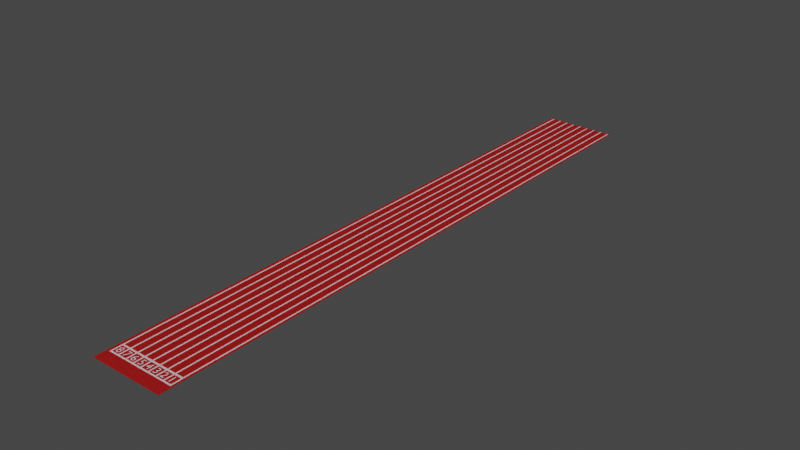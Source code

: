 # Source: athletic_track.blend  (saved by Blender 2.91.10; exported with 4.5.12 LTS)
import bpy
from mathutils import Matrix  # noqa: F401  (used for matrix-valued properties, if any)

bpy.ops.wm.read_factory_settings(use_empty=True)
scene = bpy.context.scene
scene.name = 'Scene'

# ---- collections
col_collection = bpy.data.collections.new('Collection'); scene.collection.children.link(col_collection)

# ---- materials (node trees are filled in below, after node groups)
mat_ground_001 = bpy.data.materials.new('ground.001')
mat_ground_001.use_transparent_shadow = False
mat_ground = bpy.data.materials.new('ground')
mat_ground.use_transparent_shadow = False

# ---- material node trees
mat_ground_001.use_nodes = True; mat_ground_001.node_tree.nodes.clear()
_N = mat_ground_001.node_tree.nodes; _L = mat_ground_001.node_tree.links
n0 = _N.new('ShaderNodeBsdfPrincipled'); n0.name = 'Principled BSDF'; n0.location = (255, 300)
n0.distribution = 'GGX'
n0.subsurface_method = 'BURLEY'
n0.inputs[2].default_value = 0.7
n0.inputs[3].default_value = 1.45
n0.inputs[27].default_value = (0.0, 0.0, 0.0, 1.0)
n0.inputs[28].default_value = 1.0
n1 = _N.new('ShaderNodeOutputMaterial'); n1.name = 'Material Output'; n1.location = (545, 300)
n2 = _N.new('ShaderNodeTexNoise'); n2.name = 'Noise Texture'; n2.location = (-515, 169)
n2.inputs[2].default_value = 6.0
n2.inputs[3].default_value = 15.0
n2.inputs[4].default_value = 1.0
n3 = _N.new('ShaderNodeTexNoise'); n3.name = 'Musgrave Texture'; n3.location = (-295, 253)
n3.width = 150
n3.normalize = False
n3.inputs[3].default_value = 14.0
n3.inputs[4].default_value = 1.0
n4 = _N.new('ShaderNodeTexCoord'); n4.name = 'Texture Coordinate'; n4.location = (-780, 65)
n5 = _N.new('ShaderNodeTexVoronoi'); n5.name = 'Voronoi Texture'; n5.location = (-520, -73)
n5.inputs[2].default_value = 300.0
n6 = _N.new('ShaderNodeBump'); n6.name = 'Bump'; n6.location = (-300, -74)
n6.invert = True
n6.inputs[0].default_value = 0.3
n6.inputs[1].default_value = 1.0
n6.inputs[2].default_value = 1.0
n7 = _N.new('ShaderNodeTexNoise'); n7.name = 'Noise Texture.001'; n7.location = (-523, -352)
n7.inputs[2].default_value = 15.0
n7.inputs[3].default_value = 15.0
n7.inputs[4].default_value = 0.8
n8 = _N.new('ShaderNodeBump'); n8.name = 'Bump.001'; n8.location = (-29, -137)
n8.inputs[0].default_value = 0.3
n8.inputs[1].default_value = 1.0
n8.inputs[2].default_value = 1.0
n9 = _N.new('ShaderNodeValToRGB'); n9.name = 'ColorRamp'; n9.location = (-65, 292)
while len(n9.color_ramp.elements) > 1: n9.color_ramp.elements.remove(n9.color_ramp.elements[-1])
n9.color_ramp.elements[0].position = 0.0; n9.color_ramp.elements[0].color = (0.187, 0.0, 0.0, 1.0)
_e = n9.color_ramp.elements.new(0.3043); _e.color = (0.117, 0.0, 0.0, 1.0)
_e = n9.color_ramp.elements.new(0.6775); _e.color = (0.5776, 0.0, 0.0, 1.0)
_e = n9.color_ramp.elements.new(1.0); _e.color = (1.0, 0.0, 0.0, 1.0)
_L.new(n0.outputs[0], n1.inputs[0])
_L.new(n4.outputs[3], n2.inputs[0])
_L.new(n2.outputs[1], n3.inputs[0])
_L.new(n3.outputs[0], n9.inputs[0])
_L.new(n9.outputs[0], n0.inputs[0])
_L.new(n4.outputs[3], n5.inputs[0])
_L.new(n6.outputs[0], n8.inputs[4])
_L.new(n5.outputs[0], n6.inputs[3])
_L.new(n4.outputs[3], n7.inputs[0])
_L.new(n8.outputs[0], n0.inputs[5])
_L.new(n7.outputs[0], n8.inputs[3])
n1.is_active_output = True
mat_ground.use_nodes = True; mat_ground.node_tree.nodes.clear()
_N = mat_ground.node_tree.nodes; _L = mat_ground.node_tree.links
n0 = _N.new('ShaderNodeBsdfPrincipled'); n0.name = 'Principled BSDF'; n0.location = (255, 300)
n0.distribution = 'GGX'
n0.subsurface_method = 'BURLEY'
n0.inputs[2].default_value = 0.7
n0.inputs[3].default_value = 1.45
n0.inputs[27].default_value = (0.0, 0.0, 0.0, 1.0)
n0.inputs[28].default_value = 1.0
n1 = _N.new('ShaderNodeOutputMaterial'); n1.name = 'Material Output'; n1.location = (545, 300)
n2 = _N.new('ShaderNodeTexNoise'); n2.name = 'Noise Texture'; n2.location = (-515, 169)
n2.inputs[2].default_value = 6.0
n2.inputs[3].default_value = 15.0
n2.inputs[4].default_value = 1.0
n3 = _N.new('ShaderNodeTexNoise'); n3.name = 'Musgrave Texture'; n3.location = (-295, 253)
n3.width = 150
n3.normalize = False
n3.inputs[3].default_value = 14.0
n3.inputs[4].default_value = 1.0
n4 = _N.new('ShaderNodeTexCoord'); n4.name = 'Texture Coordinate'; n4.location = (-780, 65)
n5 = _N.new('ShaderNodeTexVoronoi'); n5.name = 'Voronoi Texture'; n5.location = (-520, -73)
n5.inputs[2].default_value = 300.0
n6 = _N.new('ShaderNodeBump'); n6.name = 'Bump'; n6.location = (-300, -74)
n6.invert = True
n6.inputs[0].default_value = 0.3
n6.inputs[1].default_value = 1.0
n6.inputs[2].default_value = 1.0
n7 = _N.new('ShaderNodeTexNoise'); n7.name = 'Noise Texture.001'; n7.location = (-523, -352)
n7.inputs[2].default_value = 15.0
n7.inputs[3].default_value = 15.0
n7.inputs[4].default_value = 0.8
n8 = _N.new('ShaderNodeBump'); n8.name = 'Bump.001'; n8.location = (-29, -137)
n8.inputs[0].default_value = 0.3
n8.inputs[1].default_value = 1.0
n8.inputs[2].default_value = 1.0
n9 = _N.new('ShaderNodeValToRGB'); n9.name = 'ColorRamp'; n9.location = (-65, 292)
while len(n9.color_ramp.elements) > 1: n9.color_ramp.elements.remove(n9.color_ramp.elements[-1])
n9.color_ramp.elements[0].position = 0.0; n9.color_ramp.elements[0].color = (1.0, 0.9186, 0.9542, 1.0)
_e = n9.color_ramp.elements.new(0.3043); _e.color = (0.117, 0.0, 0.0, 1.0)
_e = n9.color_ramp.elements.new(0.6775); _e.color = (0.5776, 0.0, 0.0, 1.0)
_e = n9.color_ramp.elements.new(1.0); _e.color = (1.0, 0.0, 0.0, 1.0)
_L.new(n0.outputs[0], n1.inputs[0])
_L.new(n4.outputs[3], n2.inputs[0])
_L.new(n2.outputs[1], n3.inputs[0])
_L.new(n3.outputs[0], n9.inputs[0])
_L.new(n9.outputs[0], n0.inputs[0])
_L.new(n4.outputs[3], n5.inputs[0])
_L.new(n6.outputs[0], n8.inputs[4])
_L.new(n5.outputs[0], n6.inputs[3])
_L.new(n4.outputs[3], n7.inputs[0])
_L.new(n8.outputs[0], n0.inputs[5])
_L.new(n7.outputs[0], n8.inputs[3])
n1.is_active_output = True

# ---- world
world_world = bpy.data.worlds.new('World'); scene.world = world_world
world_world.use_nodes = True; world_world.node_tree.nodes.clear()
_N = world_world.node_tree.nodes; _L = world_world.node_tree.links
n0 = _N.new('ShaderNodeOutputWorld'); n0.name = 'World Output'; n0.location = (300, 300)
n1 = _N.new('ShaderNodeBackground'); n1.name = 'Background'; n1.location = (10, 300)
n1.inputs[0].default_value = (0.05088, 0.05088, 0.05088, 1.0)
_L.new(n1.outputs[0], n0.inputs[0])
n0.is_active_output = True
world_world.color = (0.05088, 0.05088, 0.05088)
world_world.use_sun_shadow = False
world_world.sun_shadow_jitter_overblur = 0.0

# ---- meshes
me_cube_001 = bpy.data.meshes.new('Cube.001')
me_cube_001.from_pydata([(-5.924, -12.08, -0.1149), (-5.924, -12.08, 0.1149), (-5.924, 135.1, -0.1149), (-5.924, 135.1, 0.1149), (5.924, -12.08, -0.1149), (5.924, -12.08, 0.1149), (5.924, 135.1, -0.1149), (5.924, 135.1, 0.1149), (5.576, 135.1, -0.1149), (5.227, 135.1, -0.1149), (4.879, 135.1, -0.1149), (4.53, 135.1, -0.1149), (4.182, 135.1, -0.1149), (3.833, 135.1, -0.1149), (3.485, 135.1, -0.1149), (3.136, 135.1, -0.1149), (2.788, 135.1, -0.1149), (2.439, 135.1, -0.1149), (2.091, 135.1, -0.1149), (1.742, 135.1, -0.1149), (1.394, 135.1, -0.1149), (1.045, 135.1, -0.1149), (0.697, 135.1, -0.1149), (0.3485, 135.1, -0.1149), (-1.788e-07, 135.1, -0.1149), (-0.3485, 135.1, -0.1149), (-0.697, 135.1, -0.1149), (-1.045, 135.1, -0.1149), (-1.394, 135.1, -0.1149), (-1.742, 135.1, -0.1149), (-2.091, 135.1, -0.1149), (-2.439, 135.1, -0.1149), (-2.788, 135.1, -0.1149), (-3.136, 135.1, -0.1149), (-3.485, 135.1, -0.1149), (-3.833, 135.1, -0.1149), (-4.182, 135.1, -0.1149), (-4.53, 135.1, -0.1149), (-4.879, 135.1, -0.1149), (-5.227, 135.1, -0.1149), (-5.576, 135.1, -0.1149), (-5.576, 135.1, 0.1149), (-5.227, 135.1, 0.1149), (-4.879, 135.1, 0.1149), (-4.53, 135.1, 0.1149), (-4.182, 135.1, 0.1149), (-3.833, 135.1, 0.1149), (-3.485, 135.1, 0.1149), (-3.136, 135.1, 0.1149), (-2.788, 135.1, 0.1149), (-2.439, 135.1, 0.1149), (-2.091, 135.1, 0.1149), (-1.742, 135.1, 0.1149), (-1.394, 135.1, 0.1149), (-1.045, 135.1, 0.1149), (-0.697, 135.1, 0.1149), (-0.3485, 135.1, 0.1149), (-7.749e-07, 135.1, 0.1149), (0.3485, 135.1, 0.1149), (0.697, 135.1, 0.1149), (1.045, 135.1, 0.1149), (1.394, 135.1, 0.1149), (1.742, 135.1, 0.1149), (2.091, 135.1, 0.1149), (2.439, 135.1, 0.1149), (2.788, 135.1, 0.1149), (3.136, 135.1, 0.1149), (3.485, 135.1, 0.1149), (3.833, 135.1, 0.1149), (4.182, 135.1, 0.1149), (4.53, 135.1, 0.1149), (4.879, 135.1, 0.1149), (5.227, 135.1, 0.1149), (5.576, 135.1, 0.1149), (-5.576, -12.08, -0.1149), (-5.227, -12.08, -0.1149), (-4.879, -12.08, -0.1149), (-4.53, -12.08, -0.1149), (-4.182, -12.08, -0.1149), (-3.833, -12.08, -0.1149), (-3.485, -12.08, -0.1149), (-3.136, -12.08, -0.1149), (-2.788, -12.08, -0.1149), (-2.439, -12.08, -0.1149), (-2.091, -12.08, -0.1149), (-1.742, -12.08, -0.1149), (-1.394, -12.08, -0.1149), (-1.045, -12.08, -0.1149), (-0.697, -12.08, -0.1149), (-0.3485, -12.08, -0.1149), (-7.749e-07, -12.08, -0.1149), (0.3485, -12.08, -0.1149), (0.697, -12.08, -0.1149), (1.045, -12.08, -0.1149), (1.394, -12.08, -0.1149), (1.742, -12.08, -0.1149), (2.091, -12.08, -0.1149), (2.439, -12.08, -0.1149), (2.788, -12.08, -0.1149), (3.136, -12.08, -0.1149), (3.485, -12.08, -0.1149), (3.833, -12.08, -0.1149), (4.182, -12.08, -0.1149), (4.53, -12.08, -0.1149), (4.879, -12.08, -0.1149), (5.227, -12.08, -0.1149), (5.576, -12.08, -0.1149), (5.576, -12.08, 0.1149), (5.227, -12.08, 0.1149), (4.879, -12.08, 0.1149), (4.53, -12.08, 0.1149), (4.182, -12.08, 0.1149), (3.833, -12.08, 0.1149), (3.485, -12.08, 0.1149), (3.136, -12.08, 0.1149), (2.788, -12.08, 0.1149), (2.439, -12.08, 0.1149), (2.091, -12.08, 0.1149), (1.742, -12.08, 0.1149), (1.394, -12.08, 0.1149), (1.045, -12.08, 0.1149), (0.697, -12.08, 0.1149), (0.3485, -12.08, 0.1149), (-1.788e-07, -12.08, 0.1149), (-0.3485, -12.08, 0.1149), (-0.697, -12.08, 0.1149), (-1.045, -12.08, 0.1149), (-1.394, -12.08, 0.1149), (-1.742, -12.08, 0.1149), (-2.091, -12.08, 0.1149), (-2.439, -12.08, 0.1149), (-2.788, -12.08, 0.1149), (-3.136, -12.08, 0.1149), (-3.485, -12.08, 0.1149), (-3.833, -12.08, 0.1149), (-4.182, -12.08, 0.1149), (-4.53, -12.08, 0.1149), (-4.879, -12.08, 0.1149), (-5.227, -12.08, 0.1149), (-5.576, -12.08, 0.1149), (-5.924, -15.44, -0.1149), (-5.924, -15.44, 0.1149), (5.924, -15.44, 0.1149), (5.924, -15.44, -0.1149), (5.576, -15.44, -0.1149), (-5.576, -15.44, 0.1149), (-5.576, -15.44, -0.1149), (-5.227, -15.44, -0.1149), (-4.879, -15.44, -0.1149), (-4.53, -15.44, -0.1149), (-4.182, -15.44, -0.1149), (-3.833, -15.44, -0.1149), (-3.485, -15.44, -0.1149), (-3.136, -15.44, -0.1149), (-2.788, -15.44, -0.1149), (-2.439, -15.44, -0.1149), (-2.091, -15.44, -0.1149), (-1.742, -15.44, -0.1149), (-1.394, -15.44, -0.1149), (-1.045, -15.44, -0.1149), (-0.697, -15.44, -0.1149), (-0.3485, -15.44, -0.1149), (-7.749e-07, -15.44, -0.1149), (0.3485, -15.44, -0.1149), (0.697, -15.44, -0.1149), (1.045, -15.44, -0.1149), (1.394, -15.44, -0.1149), (1.742, -15.44, -0.1149), (2.091, -15.44, -0.1149), (2.439, -15.44, -0.1149), (2.788, -15.44, -0.1149), (3.136, -15.44, -0.1149), (3.485, -15.44, -0.1149), (3.833, -15.44, -0.1149), (4.182, -15.44, -0.1149), (4.53, -15.44, -0.1149), (4.879, -15.44, -0.1149), (5.227, -15.44, -0.1149), (5.576, -15.44, 0.1149), (5.227, -15.44, 0.1149), (4.879, -15.44, 0.1149), (4.53, -15.44, 0.1149), (4.182, -15.44, 0.1149), (3.833, -15.44, 0.1149), (3.485, -15.44, 0.1149), (3.136, -15.44, 0.1149), (2.788, -15.44, 0.1149), (2.439, -15.44, 0.1149), (2.091, -15.44, 0.1149), (1.742, -15.44, 0.1149), (1.394, -15.44, 0.1149), (1.045, -15.44, 0.1149), (0.697, -15.44, 0.1149), (0.3485, -15.44, 0.1149), (-1.788e-07, -15.44, 0.1149), (-0.3485, -15.44, 0.1149), (-0.697, -15.44, 0.1149), (-1.045, -15.44, 0.1149), (-1.394, -15.44, 0.1149), (-1.742, -15.44, 0.1149), (-2.091, -15.44, 0.1149), (-2.439, -15.44, 0.1149), (-2.788, -15.44, 0.1149), (-3.136, -15.44, 0.1149), (-3.485, -15.44, 0.1149), (-3.833, -15.44, 0.1149), (-4.182, -15.44, 0.1149), (-4.53, -15.44, 0.1149), (-4.879, -15.44, 0.1149), (-5.227, -15.44, 0.1149), (5.576, -12.49, 0.1149), (-3.485, -12.49, 0.1149), (-3.485, -12.49, -0.1149), (5.576, -12.49, -0.1149), (-3.136, -12.49, 0.1149), (-3.833, -12.49, -0.1149), (5.227, -12.49, -0.1149), (-2.788, -12.49, 0.1149), (-4.182, -12.49, -0.1149), (4.879, -12.49, -0.1149), (-2.439, -12.49, 0.1149), (-4.53, -12.49, -0.1149), (4.53, -12.49, -0.1149), (-2.091, -12.49, 0.1149), (-4.879, -12.49, -0.1149), (4.182, -12.49, -0.1149), (-5.924, -12.49, 0.1149), (-1.742, -12.49, 0.1149), (-5.227, -12.49, -0.1149), (3.833, -12.49, -0.1149), (-1.394, -12.49, 0.1149), (-5.924, -12.49, -0.1149), (-5.576, -12.49, -0.1149), (3.485, -12.49, -0.1149), (-1.045, -12.49, 0.1149), (3.136, -12.49, -0.1149), (-0.697, -12.49, 0.1149), (2.788, -12.49, -0.1149), (-0.3485, -12.49, 0.1149), (2.091, -12.49, -0.1149), (2.439, -12.49, -0.1149), (0.3485, -12.49, 0.1149), (-1.788e-07, -12.49, 0.1149), (5.924, -12.49, 0.1149), (-3.136, -12.49, -0.1149), (-3.833, -12.49, 0.1149), (5.227, -12.49, 0.1149), (-2.788, -12.49, -0.1149), (-4.182, -12.49, 0.1149), (4.879, -12.49, 0.1149), (-2.439, -12.49, -0.1149), (-4.53, -12.49, 0.1149), (5.924, -12.49, -0.1149), (4.53, -12.49, 0.1149), (-2.091, -12.49, -0.1149), (-4.879, -12.49, 0.1149), (4.182, -12.49, 0.1149), (-1.742, -12.49, -0.1149), (-5.227, -12.49, 0.1149), (-5.576, -12.49, 0.1149), (3.833, -12.49, 0.1149), (-1.394, -12.49, -0.1149), (3.485, -12.49, 0.1149), (-1.045, -12.49, -0.1149), (3.136, -12.49, 0.1149), (-0.697, -12.49, -0.1149), (2.788, -12.49, 0.1149), (-0.3485, -12.49, -0.1149), (2.439, -12.49, 0.1149), (-7.749e-07, -12.49, -0.1149), (2.091, -12.49, 0.1149), (0.3485, -12.49, -0.1149), (1.742, -12.49, 0.1149), (0.697, -12.49, -0.1149), (1.394, -12.49, 0.1149), (1.045, -12.49, -0.1149), (1.045, -12.49, 0.1149), (1.394, -12.49, -0.1149), (0.697, -12.49, 0.1149), (1.742, -12.49, -0.1149), (-12.16, -12.08, -0.1149), (-12.16, -12.08, 0.1149), (-12.16, 135.1, -0.1149), (-12.16, 135.1, 0.1149), (-5.883, 135.1, -0.1149), (-6.231, 135.1, -0.1149), (-6.58, 135.1, -0.1149), (-6.928, 135.1, -0.1149), (-7.277, 135.1, -0.1149), (-7.625, 135.1, -0.1149), (-7.974, 135.1, -0.1149), (-8.322, 135.1, -0.1149), (-8.671, 135.1, -0.1149), (-9.019, 135.1, -0.1149), (-9.368, 135.1, -0.1149), (-9.716, 135.1, -0.1149), (-10.06, 135.1, -0.1149), (-10.41, 135.1, -0.1149), (-10.76, 135.1, -0.1149), (-11.11, 135.1, -0.1149), (-11.46, 135.1, -0.1149), (-11.81, 135.1, -0.1149), (-11.81, 135.1, 0.1149), (-11.46, 135.1, 0.1149), (-11.11, 135.1, 0.1149), (-10.76, 135.1, 0.1149), (-10.41, 135.1, 0.1149), (-10.06, 135.1, 0.1149), (-9.716, 135.1, 0.1149), (-9.368, 135.1, 0.1149), (-9.019, 135.1, 0.1149), (-8.671, 135.1, 0.1149), (-8.322, 135.1, 0.1149), (-7.974, 135.1, 0.1149), (-7.625, 135.1, 0.1149), (-7.277, 135.1, 0.1149), (-6.928, 135.1, 0.1149), (-6.58, 135.1, 0.1149), (-6.231, 135.1, 0.1149), (-5.883, 135.1, 0.1149), (-11.81, -12.08, -0.1149), (-11.46, -12.08, -0.1149), (-11.11, -12.08, -0.1149), (-10.76, -12.08, -0.1149), (-10.41, -12.08, -0.1149), (-10.06, -12.08, -0.1149), (-9.716, -12.08, -0.1149), (-9.368, -12.08, -0.1149), (-9.019, -12.08, -0.1149), (-8.671, -12.08, -0.1149), (-8.322, -12.08, -0.1149), (-7.974, -12.08, -0.1149), (-7.625, -12.08, -0.1149), (-7.277, -12.08, -0.1149), (-6.928, -12.08, -0.1149), (-6.58, -12.08, -0.1149), (-6.231, -12.08, -0.1149), (-5.883, -12.08, -0.1149), (-5.883, -12.08, 0.1149), (-6.231, -12.08, 0.1149), (-6.58, -12.08, 0.1149), (-6.928, -12.08, 0.1149), (-7.277, -12.08, 0.1149), (-7.625, -12.08, 0.1149), (-7.974, -12.08, 0.1149), (-8.322, -12.08, 0.1149), (-8.671, -12.08, 0.1149), (-9.019, -12.08, 0.1149), (-9.368, -12.08, 0.1149), (-9.716, -12.08, 0.1149), (-10.06, -12.08, 0.1149), (-10.41, -12.08, 0.1149), (-10.76, -12.08, 0.1149), (-11.11, -12.08, 0.1149), (-11.46, -12.08, 0.1149), (-11.81, -12.08, 0.1149), (-12.16, -15.44, -0.1149), (-12.16, -15.44, 0.1149), (-11.81, -15.44, 0.1149), (-11.81, -15.44, -0.1149), (-11.46, -15.44, -0.1149), (-11.11, -15.44, -0.1149), (-10.76, -15.44, -0.1149), (-10.41, -15.44, -0.1149), (-10.06, -15.44, -0.1149), (-9.716, -15.44, -0.1149), (-9.368, -15.44, -0.1149), (-9.019, -15.44, -0.1149), (-8.671, -15.44, -0.1149), (-8.322, -15.44, -0.1149), (-7.974, -15.44, -0.1149), (-7.625, -15.44, -0.1149), (-7.277, -15.44, -0.1149), (-6.928, -15.44, -0.1149), (-6.58, -15.44, -0.1149), (-6.231, -15.44, -0.1149), (-5.883, -15.44, -0.1149), (-5.883, -15.44, 0.1149), (-6.231, -15.44, 0.1149), (-6.58, -15.44, 0.1149), (-6.928, -15.44, 0.1149), (-7.277, -15.44, 0.1149), (-7.625, -15.44, 0.1149), (-7.974, -15.44, 0.1149), (-8.322, -15.44, 0.1149), (-8.671, -15.44, 0.1149), (-9.019, -15.44, 0.1149), (-9.368, -15.44, 0.1149), (-9.716, -15.44, 0.1149), (-10.06, -15.44, 0.1149), (-10.41, -15.44, 0.1149), (-10.76, -15.44, 0.1149), (-11.11, -15.44, 0.1149), (-11.46, -15.44, 0.1149), (-9.716, -12.49, 0.1149), (-9.716, -12.49, -0.1149), (-9.368, -12.49, 0.1149), (-10.06, -12.49, -0.1149), (-9.019, -12.49, 0.1149), (-10.41, -12.49, -0.1149), (-8.671, -12.49, 0.1149), (-10.76, -12.49, -0.1149), (-8.322, -12.49, 0.1149), (-11.11, -12.49, -0.1149), (-12.16, -12.49, 0.1149), (-7.974, -12.49, 0.1149), (-11.46, -12.49, -0.1149), (-7.625, -12.49, 0.1149), (-12.16, -12.49, -0.1149), (-11.81, -12.49, -0.1149), (-7.277, -12.49, 0.1149), (-6.928, -12.49, 0.1149), (-6.58, -12.49, 0.1149), (-5.883, -12.49, 0.1149), (-6.231, -12.49, 0.1149), (-9.368, -12.49, -0.1149), (-10.06, -12.49, 0.1149), (-9.019, -12.49, -0.1149), (-10.41, -12.49, 0.1149), (-8.671, -12.49, -0.1149), (-10.76, -12.49, 0.1149), (-8.322, -12.49, -0.1149), (-11.11, -12.49, 0.1149), (-7.974, -12.49, -0.1149), (-11.46, -12.49, 0.1149), (-11.81, -12.49, 0.1149), (-7.625, -12.49, -0.1149), (-7.277, -12.49, -0.1149), (-6.928, -12.49, -0.1149), (-6.58, -12.49, -0.1149), (-6.231, -12.49, -0.1149), (-5.883, -12.49, -0.1149), (-5.924, -9.815, -0.1149), (-5.924, -9.815, 0.1149), (5.924, -9.815, -0.1149), (5.924, -9.815, 0.1149), (5.576, -9.815, 0.1149), (5.227, -9.815, 0.1149), (4.879, -9.815, 0.1149), (4.53, -9.815, 0.1149), (4.182, -9.815, 0.1149), (3.833, -9.815, 0.1149), (3.485, -9.815, 0.1149), (3.136, -9.815, 0.1149), (2.788, -9.815, 0.1149), (2.439, -9.815, 0.1149), (2.091, -9.815, 0.1149), (1.742, -9.815, 0.1149), (1.394, -9.815, 0.1149), (1.045, -9.815, 0.1149), (0.697, -9.815, 0.1149), (0.3485, -9.815, 0.1149), (-2.346e-07, -9.815, 0.1149), (-0.3485, -9.815, 0.1149), (-0.697, -9.815, 0.1149), (-1.045, -9.815, 0.1149), (-1.394, -9.815, 0.1149), (-1.742, -9.815, 0.1149), (-2.091, -9.815, 0.1149), (-2.439, -9.815, 0.1149), (-2.788, -9.815, 0.1149), (-3.136, -9.815, 0.1149), (-3.485, -9.815, 0.1149), (-3.833, -9.815, 0.1149), (-4.182, -9.815, 0.1149), (-4.53, -9.815, 0.1149), (-4.879, -9.815, 0.1149), (-5.227, -9.815, 0.1149), (-5.576, -9.815, 0.1149), (-5.576, -9.815, -0.1149), (-5.227, -9.815, -0.1149), (-4.879, -9.815, -0.1149), (-4.53, -9.815, -0.1149), (-4.182, -9.815, -0.1149), (-3.833, -9.815, -0.1149), (-3.485, -9.815, -0.1149), (-3.136, -9.815, -0.1149), (-2.788, -9.815, -0.1149), (-2.439, -9.815, -0.1149), (-2.091, -9.815, -0.1149), (-1.742, -9.815, -0.1149), (-1.394, -9.815, -0.1149), (-1.045, -9.815, -0.1149), (-0.697, -9.815, -0.1149), (-0.3485, -9.815, -0.1149), (-7.19e-07, -9.815, -0.1149), (0.3485, -9.815, -0.1149), (0.697, -9.815, -0.1149), (1.045, -9.815, -0.1149), (1.394, -9.815, -0.1149), (1.742, -9.815, -0.1149), (2.091, -9.815, -0.1149), (2.439, -9.815, -0.1149), (2.788, -9.815, -0.1149), (3.136, -9.815, -0.1149), (3.485, -9.815, -0.1149), (3.833, -9.815, -0.1149), (4.182, -9.815, -0.1149), (4.53, -9.815, -0.1149), (4.879, -9.815, -0.1149), (5.227, -9.815, -0.1149), (5.576, -9.815, -0.1149), (-5.924, -9.354, 0.1149), (5.924, -9.354, -0.1149), (-5.924, -9.354, -0.1149), (5.924, -9.354, 0.1149), (5.576, -9.354, 0.1149), (5.227, -9.354, 0.1149), (4.879, -9.354, 0.1149), (4.53, -9.354, 0.1149), (4.182, -9.354, 0.1149), (3.833, -9.354, 0.1149), (3.485, -9.354, 0.1149), (3.136, -9.354, 0.1149), (2.788, -9.354, 0.1149), (2.439, -9.354, 0.1149), (2.091, -9.354, 0.1149), (1.742, -9.354, 0.1149), (1.394, -9.354, 0.1149), (1.045, -9.354, 0.1149), (0.697, -9.354, 0.1149), (0.3485, -9.354, 0.1149), (-2.46e-07, -9.354, 0.1149), (-0.3485, -9.354, 0.1149), (-0.697, -9.354, 0.1149), (-1.045, -9.354, 0.1149), (-1.394, -9.354, 0.1149), (-1.742, -9.354, 0.1149), (-2.091, -9.354, 0.1149), (-2.439, -9.354, 0.1149), (-2.788, -9.354, 0.1149), (-3.136, -9.354, 0.1149), (-3.485, -9.354, 0.1149), (-3.833, -9.354, 0.1149), (-4.182, -9.354, 0.1149), (-4.53, -9.354, 0.1149), (-4.879, -9.354, 0.1149), (-5.227, -9.354, 0.1149), (-5.576, -9.354, 0.1149), (-5.576, -9.354, -0.1149), (-5.227, -9.354, -0.1149), (-4.879, -9.354, -0.1149), (-4.53, -9.354, -0.1149), (-4.182, -9.354, -0.1149), (-3.833, -9.354, -0.1149), (-3.485, -9.354, -0.1149), (-3.136, -9.354, -0.1149), (-2.788, -9.354, -0.1149), (-2.439, -9.354, -0.1149), (-2.091, -9.354, -0.1149), (-1.742, -9.354, -0.1149), (-1.394, -9.354, -0.1149), (-1.045, -9.354, -0.1149), (-0.697, -9.354, -0.1149), (-0.3485, -9.354, -0.1149), (-7.077e-07, -9.354, -0.1149), (0.3485, -9.354, -0.1149), (0.697, -9.354, -0.1149), (1.045, -9.354, -0.1149), (1.394, -9.354, -0.1149), (1.742, -9.354, -0.1149), (2.091, -9.354, -0.1149), (2.439, -9.354, -0.1149), (2.788, -9.354, -0.1149), (3.136, -9.354, -0.1149), (3.485, -9.354, -0.1149), (3.833, -9.354, -0.1149), (4.182, -9.354, -0.1149), (4.53, -9.354, -0.1149), (4.879, -9.354, -0.1149), (5.227, -9.354, -0.1149), (5.576, -9.354, -0.1149), (-12.16, -9.355, -0.1149), (-12.16, -9.355, 0.1149), (-5.883, -9.355, 0.1149), (-6.231, -9.355, 0.1149), (-6.58, -9.355, 0.1149), (-6.928, -9.355, 0.1149), (-7.277, -9.355, 0.1149), (-7.625, -9.355, 0.1149), (-7.974, -9.355, 0.1149), (-8.322, -9.355, 0.1149), (-8.671, -9.355, 0.1149), (-9.019, -9.355, 0.1149), (-9.368, -9.355, 0.1149), (-9.716, -9.355, 0.1149), (-10.06, -9.355, 0.1149), (-10.41, -9.355, 0.1149), (-10.76, -9.355, 0.1149), (-11.11, -9.355, 0.1149), (-11.46, -9.355, 0.1149), (-11.81, -9.355, 0.1149), (-11.81, -9.355, -0.1149), (-11.46, -9.355, -0.1149), (-11.11, -9.355, -0.1149), (-10.76, -9.355, -0.1149), (-10.41, -9.355, -0.1149), (-10.06, -9.355, -0.1149), (-9.716, -9.355, -0.1149), (-9.368, -9.355, -0.1149), (-9.019, -9.355, -0.1149), (-8.671, -9.355, -0.1149), (-8.322, -9.355, -0.1149), (-7.974, -9.355, -0.1149), (-7.625, -9.355, -0.1149), (-7.277, -9.355, -0.1149), (-6.928, -9.355, -0.1149), (-6.58, -9.355, -0.1149), (-6.231, -9.355, -0.1149), (-5.883, -9.355, -0.1149), (-12.16, -9.813, -0.1149), (-5.883, -9.813, 0.1149), (-6.231, -9.813, 0.1149), (-6.58, -9.813, 0.1149), (-6.928, -9.813, 0.1149), (-7.277, -9.813, 0.1149), (-7.625, -9.813, 0.1149), (-7.974, -9.813, 0.1149), (-8.322, -9.813, 0.1149), (-8.671, -9.813, 0.1149), (-9.019, -9.813, 0.1149), (-9.368, -9.813, 0.1149), (-9.716, -9.813, 0.1149), (-10.06, -9.813, 0.1149), (-10.41, -9.813, 0.1149), (-10.76, -9.813, 0.1149), (-11.11, -9.813, 0.1149), (-11.46, -9.813, 0.1149), (-11.81, -9.813, 0.1149), (-11.81, -9.813, -0.1149), (-11.46, -9.813, -0.1149), (-11.11, -9.813, -0.1149), (-10.76, -9.813, -0.1149), (-10.41, -9.813, -0.1149), (-10.06, -9.813, -0.1149), (-9.716, -9.813, -0.1149), (-9.368, -9.813, -0.1149), (-9.019, -9.813, -0.1149), (-8.671, -9.813, -0.1149), (-8.322, -9.813, -0.1149), (-7.974, -9.813, -0.1149), (-7.625, -9.813, -0.1149), (-7.277, -9.813, -0.1149), (-6.928, -9.813, -0.1149), (-6.58, -9.813, -0.1149), (-6.231, -9.813, -0.1149), (-5.883, -9.813, -0.1149), (-12.16, -9.813, 0.1149)], [], [(504, 502, 3, 2), (8, 73, 7, 6), (434, 435, 5, 4), (244, 247, 154, 153), (501, 434, 4, 106), (468, 433, 1, 139), (435, 436, 107, 5), (436, 437, 108, 107), (437, 438, 109, 108), (438, 439, 110, 109), (439, 440, 111, 110), (440, 441, 112, 111), (441, 442, 113, 112), (442, 443, 114, 113), (443, 444, 115, 114), (444, 445, 116, 115), (445, 446, 117, 116), (446, 447, 118, 117), (447, 448, 119, 118), (448, 449, 120, 119), (449, 450, 121, 120), (450, 451, 122, 121), (451, 452, 123, 122), (452, 453, 124, 123), (453, 454, 125, 124), (454, 455, 126, 125), (455, 456, 127, 126), (456, 457, 128, 127), (457, 458, 129, 128), (458, 459, 130, 129), (459, 460, 131, 130), (460, 461, 132, 131), (461, 462, 133, 132), (462, 463, 134, 133), (463, 464, 135, 134), (464, 465, 136, 135), (465, 466, 137, 136), (466, 467, 138, 137), (467, 468, 139, 138), (432, 469, 74, 0), (469, 470, 75, 74), (470, 471, 76, 75), (471, 472, 77, 76), (472, 473, 78, 77), (473, 474, 79, 78), (474, 475, 80, 79), (475, 476, 81, 80), (476, 477, 82, 81), (477, 478, 83, 82), (478, 479, 84, 83), (479, 480, 85, 84), (480, 481, 86, 85), (481, 482, 87, 86), (482, 483, 88, 87), (483, 484, 89, 88), (484, 485, 90, 89), (485, 486, 91, 90), (486, 487, 92, 91), (487, 488, 93, 92), (488, 489, 94, 93), (489, 490, 95, 94), (490, 491, 96, 95), (491, 492, 97, 96), (492, 493, 98, 97), (493, 494, 99, 98), (494, 495, 100, 99), (495, 496, 101, 100), (496, 497, 102, 101), (497, 498, 103, 102), (498, 499, 104, 103), (499, 500, 105, 104), (500, 501, 106, 105), (210, 246, 179, 178), (211, 245, 205, 204), (212, 244, 153, 152), (243, 210, 178, 142), (214, 211, 204, 203), (215, 212, 152, 151), (216, 213, 144, 177), (217, 214, 203, 202), (218, 215, 151, 150), (219, 216, 177, 176), (220, 217, 202, 201), (221, 218, 150, 149), (222, 219, 176, 175), (223, 220, 201, 200), (224, 221, 149, 148), (225, 222, 175, 174), (227, 223, 200, 199), (228, 224, 148, 147), (229, 225, 174, 173), (226, 231, 140, 141), (230, 227, 199, 198), (232, 228, 147, 146), (233, 229, 173, 172), (234, 230, 198, 197), (231, 232, 146, 140), (235, 233, 172, 171), (236, 234, 197, 196), (237, 235, 171, 170), (238, 236, 196, 195), (240, 237, 170, 169), (242, 238, 195, 194), (239, 240, 169, 168), (241, 242, 194, 193), (2, 3, 41, 40), (40, 41, 42, 39), (39, 42, 43, 38), (38, 43, 44, 37), (37, 44, 45, 36), (36, 45, 46, 35), (35, 46, 47, 34), (34, 47, 48, 33), (33, 48, 49, 32), (32, 49, 50, 31), (31, 50, 51, 30), (30, 51, 52, 29), (29, 52, 53, 28), (28, 53, 54, 27), (27, 54, 55, 26), (26, 55, 56, 25), (25, 56, 57, 24), (24, 57, 58, 23), (23, 58, 59, 22), (22, 59, 60, 21), (21, 60, 61, 20), (20, 61, 62, 19), (19, 62, 63, 18), (18, 63, 64, 17), (17, 64, 65, 16), (16, 65, 66, 15), (15, 66, 67, 14), (14, 67, 68, 13), (13, 68, 69, 12), (12, 69, 70, 11), (11, 70, 71, 10), (10, 71, 72, 9), (9, 72, 73, 8), (146, 145, 141, 140), (143, 142, 178, 144), (144, 178, 179, 177), (177, 179, 180, 176), (176, 180, 181, 175), (175, 181, 182, 174), (174, 182, 183, 173), (173, 183, 184, 172), (172, 184, 185, 171), (171, 185, 186, 170), (170, 186, 187, 169), (169, 187, 188, 168), (168, 188, 189, 167), (167, 189, 190, 166), (166, 190, 191, 165), (165, 191, 192, 164), (164, 192, 193, 163), (163, 193, 194, 162), (162, 194, 195, 161), (161, 195, 196, 160), (160, 196, 197, 159), (159, 197, 198, 158), (158, 198, 199, 157), (157, 199, 200, 156), (156, 200, 201, 155), (155, 201, 202, 154), (154, 202, 203, 153), (153, 203, 204, 152), (152, 204, 205, 151), (151, 205, 206, 150), (150, 206, 207, 149), (149, 207, 208, 148), (148, 208, 209, 147), (147, 209, 145, 146), (245, 248, 206, 205), (246, 249, 180, 179), (247, 250, 155, 154), (248, 251, 207, 206), (252, 243, 142, 143), (249, 253, 181, 180), (250, 254, 156, 155), (251, 255, 208, 207), (213, 252, 143, 144), (253, 256, 182, 181), (254, 257, 157, 156), (255, 258, 209, 208), (259, 226, 141, 145), (256, 260, 183, 182), (257, 261, 158, 157), (258, 259, 145, 209), (260, 262, 184, 183), (261, 263, 159, 158), (262, 264, 185, 184), (263, 265, 160, 159), (264, 266, 186, 185), (265, 267, 161, 160), (266, 268, 187, 186), (267, 269, 162, 161), (268, 270, 188, 187), (269, 271, 163, 162), (270, 272, 189, 188), (271, 273, 164, 163), (272, 274, 190, 189), (273, 275, 165, 164), (274, 276, 191, 190), (275, 277, 166, 165), (276, 278, 192, 191), (277, 279, 167, 166), (278, 241, 193, 192), (279, 239, 168, 167), (95, 96, 239, 279), (121, 122, 241, 278), (94, 95, 279, 277), (120, 121, 278, 276), (93, 94, 277, 275), (119, 120, 276, 274), (92, 93, 275, 273), (118, 119, 274, 272), (91, 92, 273, 271), (117, 118, 272, 270), (90, 91, 271, 269), (116, 117, 270, 268), (89, 90, 269, 267), (115, 116, 268, 266), (88, 89, 267, 265), (114, 115, 266, 264), (87, 88, 265, 263), (113, 114, 264, 262), (86, 87, 263, 261), (112, 113, 262, 260), (138, 139, 259, 258), (85, 86, 261, 257), (111, 112, 260, 256), (139, 1, 226, 259), (137, 138, 258, 255), (84, 85, 257, 254), (110, 111, 256, 253), (106, 4, 252, 213), (136, 137, 255, 251), (83, 84, 254, 250), (109, 110, 253, 249), (4, 5, 243, 252), (135, 136, 251, 248), (82, 83, 250, 247), (108, 109, 249, 246), (134, 135, 248, 245), (122, 123, 242, 241), (96, 97, 240, 239), (123, 124, 238, 242), (97, 98, 237, 240), (124, 125, 236, 238), (98, 99, 235, 237), (125, 126, 234, 236), (99, 100, 233, 235), (0, 74, 232, 231), (126, 127, 230, 234), (100, 101, 229, 233), (74, 75, 228, 232), (127, 128, 227, 230), (1, 0, 231, 226), (101, 102, 225, 229), (75, 76, 224, 228), (128, 129, 223, 227), (102, 103, 222, 225), (76, 77, 221, 224), (129, 130, 220, 223), (103, 104, 219, 222), (77, 78, 218, 221), (130, 131, 217, 220), (104, 105, 216, 219), (78, 79, 215, 218), (131, 132, 214, 217), (105, 106, 213, 216), (79, 80, 212, 215), (132, 133, 211, 214), (5, 107, 210, 243), (80, 81, 244, 212), (133, 134, 245, 211), (107, 108, 246, 210), (81, 82, 247, 244), (572, 573, 283, 282), (415, 417, 367, 366), (628, 647, 281, 355), (611, 612, 339, 338), (612, 613, 340, 339), (613, 614, 341, 340), (614, 615, 342, 341), (615, 616, 343, 342), (616, 617, 344, 343), (617, 618, 345, 344), (618, 619, 346, 345), (619, 620, 347, 346), (620, 621, 348, 347), (621, 622, 349, 348), (622, 623, 350, 349), (623, 624, 351, 350), (624, 625, 352, 351), (625, 626, 353, 352), (626, 627, 354, 353), (627, 628, 355, 354), (610, 629, 320, 280), (629, 630, 321, 320), (630, 631, 322, 321), (631, 632, 323, 322), (632, 633, 324, 323), (633, 634, 325, 324), (634, 635, 326, 325), (635, 636, 327, 326), (636, 637, 328, 327), (637, 638, 329, 328), (638, 639, 330, 329), (639, 640, 331, 330), (640, 641, 332, 331), (641, 642, 333, 332), (642, 643, 334, 333), (643, 644, 335, 334), (644, 645, 336, 335), (645, 646, 337, 336), (394, 416, 389, 388), (395, 415, 366, 365), (396, 394, 388, 387), (397, 395, 365, 364), (398, 396, 387, 386), (399, 397, 364, 363), (400, 398, 386, 385), (401, 399, 363, 362), (402, 400, 385, 384), (403, 401, 362, 361), (405, 402, 384, 383), (406, 403, 361, 360), (404, 408, 356, 357), (407, 405, 383, 382), (409, 406, 360, 359), (410, 407, 382, 381), (408, 409, 359, 356), (411, 410, 381, 380), (412, 411, 380, 379), (414, 412, 379, 378), (413, 414, 378, 377), (282, 283, 302, 301), (301, 302, 303, 300), (300, 303, 304, 299), (299, 304, 305, 298), (298, 305, 306, 297), (297, 306, 307, 296), (296, 307, 308, 295), (295, 308, 309, 294), (294, 309, 310, 293), (293, 310, 311, 292), (292, 311, 312, 291), (291, 312, 313, 290), (290, 313, 314, 289), (289, 314, 315, 288), (288, 315, 316, 287), (287, 316, 317, 286), (286, 317, 318, 285), (285, 318, 319, 284), (359, 358, 357, 356), (376, 377, 378, 375), (375, 378, 379, 374), (374, 379, 380, 373), (373, 380, 381, 372), (372, 381, 382, 371), (371, 382, 383, 370), (370, 383, 384, 369), (369, 384, 385, 368), (368, 385, 386, 367), (367, 386, 387, 366), (366, 387, 388, 365), (365, 388, 389, 364), (364, 389, 390, 363), (363, 390, 391, 362), (362, 391, 392, 361), (361, 392, 393, 360), (360, 393, 358, 359), (416, 418, 390, 389), (417, 419, 368, 367), (418, 420, 391, 390), (419, 421, 369, 368), (420, 422, 392, 391), (421, 423, 370, 369), (422, 424, 393, 392), (425, 404, 357, 358), (423, 426, 371, 370), (424, 425, 358, 393), (426, 427, 372, 371), (427, 428, 373, 372), (428, 429, 374, 373), (429, 430, 375, 374), (430, 431, 376, 375), (336, 337, 431, 430), (335, 336, 430, 429), (334, 335, 429, 428), (333, 334, 428, 427), (332, 333, 427, 426), (354, 355, 425, 424), (331, 332, 426, 423), (355, 281, 404, 425), (353, 354, 424, 422), (330, 331, 423, 421), (352, 353, 422, 420), (329, 330, 421, 419), (351, 352, 420, 418), (328, 329, 419, 417), (350, 351, 418, 416), (338, 339, 414, 413), (339, 340, 412, 414), (340, 341, 411, 412), (341, 342, 410, 411), (280, 320, 409, 408), (342, 343, 407, 410), (320, 321, 406, 409), (343, 344, 405, 407), (281, 280, 408, 404), (321, 322, 403, 406), (344, 345, 402, 405), (322, 323, 401, 403), (345, 346, 400, 402), (323, 324, 399, 401), (346, 347, 398, 400), (324, 325, 397, 399), (347, 348, 396, 398), (325, 326, 395, 397), (348, 349, 394, 396), (326, 327, 415, 395), (349, 350, 416, 394), (327, 328, 417, 415), (570, 571, 501, 500), (569, 570, 500, 499), (568, 569, 499, 498), (567, 568, 498, 497), (566, 567, 497, 496), (565, 566, 496, 495), (564, 565, 495, 494), (563, 564, 494, 493), (562, 563, 493, 492), (561, 562, 492, 491), (560, 561, 491, 490), (559, 560, 490, 489), (558, 559, 489, 488), (557, 558, 488, 487), (556, 557, 487, 486), (555, 556, 486, 485), (554, 555, 485, 484), (553, 554, 484, 483), (552, 553, 483, 482), (551, 552, 482, 481), (550, 551, 481, 480), (549, 550, 480, 479), (548, 549, 479, 478), (547, 548, 478, 477), (546, 547, 477, 476), (545, 546, 476, 475), (544, 545, 475, 474), (543, 544, 474, 473), (542, 543, 473, 472), (541, 542, 472, 471), (540, 541, 471, 470), (539, 540, 470, 469), (504, 539, 469, 432), (537, 538, 468, 467), (536, 537, 467, 466), (535, 536, 466, 465), (534, 535, 465, 464), (533, 534, 464, 463), (532, 533, 463, 462), (531, 532, 462, 461), (530, 531, 461, 460), (529, 530, 460, 459), (528, 529, 459, 458), (527, 528, 458, 457), (526, 527, 457, 456), (525, 526, 456, 455), (524, 525, 455, 454), (523, 524, 454, 453), (522, 523, 453, 452), (521, 522, 452, 451), (520, 521, 451, 450), (519, 520, 450, 449), (518, 519, 449, 448), (517, 518, 448, 447), (516, 517, 447, 446), (515, 516, 446, 445), (514, 515, 445, 444), (513, 514, 444, 443), (512, 513, 443, 442), (511, 512, 442, 441), (510, 511, 441, 440), (509, 510, 440, 439), (508, 509, 439, 438), (507, 508, 438, 437), (506, 507, 437, 436), (505, 506, 436, 435), (538, 502, 433, 468), (571, 503, 434, 501), (503, 505, 435, 434), (0, 1, 433, 432), (6, 7, 505, 503), (8, 6, 503, 571), (41, 3, 502, 538), (7, 73, 506, 505), (73, 72, 507, 506), (72, 71, 508, 507), (71, 70, 509, 508), (70, 69, 510, 509), (69, 68, 511, 510), (68, 67, 512, 511), (67, 66, 513, 512), (66, 65, 514, 513), (65, 64, 515, 514), (64, 63, 516, 515), (63, 62, 517, 516), (62, 61, 518, 517), (61, 60, 519, 518), (60, 59, 520, 519), (59, 58, 521, 520), (58, 57, 522, 521), (57, 56, 523, 522), (56, 55, 524, 523), (55, 54, 525, 524), (54, 53, 526, 525), (53, 52, 527, 526), (52, 51, 528, 527), (51, 50, 529, 528), (50, 49, 530, 529), (49, 48, 531, 530), (48, 47, 532, 531), (47, 46, 533, 532), (46, 45, 534, 533), (45, 44, 535, 534), (44, 43, 536, 535), (43, 42, 537, 536), (42, 41, 538, 537), (2, 40, 539, 504), (40, 39, 540, 539), (39, 38, 541, 540), (38, 37, 542, 541), (37, 36, 543, 542), (36, 35, 544, 543), (35, 34, 545, 544), (34, 33, 546, 545), (33, 32, 547, 546), (32, 31, 548, 547), (31, 30, 549, 548), (30, 29, 550, 549), (29, 28, 551, 550), (28, 27, 552, 551), (27, 26, 553, 552), (26, 25, 554, 553), (25, 24, 555, 554), (24, 23, 556, 555), (23, 22, 557, 556), (22, 21, 558, 557), (21, 20, 559, 558), (20, 19, 560, 559), (19, 18, 561, 560), (18, 17, 562, 561), (17, 16, 563, 562), (16, 15, 564, 563), (15, 14, 565, 564), (14, 13, 566, 565), (13, 12, 567, 566), (12, 11, 568, 567), (11, 10, 569, 568), (10, 9, 570, 569), (9, 8, 571, 570), (432, 433, 502, 504), (285, 284, 609, 608), (286, 285, 608, 607), (287, 286, 607, 606), (288, 287, 606, 605), (289, 288, 605, 604), (290, 289, 604, 603), (291, 290, 603, 602), (292, 291, 602, 601), (293, 292, 601, 600), (294, 293, 600, 599), (295, 294, 599, 598), (296, 295, 598, 597), (297, 296, 597, 596), (298, 297, 596, 595), (299, 298, 595, 594), (300, 299, 594, 593), (301, 300, 593, 592), (282, 301, 592, 572), (303, 302, 591, 590), (304, 303, 590, 589), (305, 304, 589, 588), (306, 305, 588, 587), (307, 306, 587, 586), (308, 307, 586, 585), (309, 308, 585, 584), (310, 309, 584, 583), (311, 310, 583, 582), (312, 311, 582, 581), (313, 312, 581, 580), (314, 313, 580, 579), (315, 314, 579, 578), (316, 315, 578, 577), (317, 316, 577, 576), (318, 317, 576, 575), (319, 318, 575, 574), (302, 283, 573, 591), (610, 647, 573, 572), (280, 281, 647, 610), (608, 609, 646, 645), (607, 608, 645, 644), (606, 607, 644, 643), (605, 606, 643, 642), (604, 605, 642, 641), (603, 604, 641, 640), (602, 603, 640, 639), (601, 602, 639, 638), (600, 601, 638, 637), (599, 600, 637, 636), (598, 599, 636, 635), (597, 598, 635, 634), (596, 597, 634, 633), (595, 596, 633, 632), (594, 595, 632, 631), (593, 594, 631, 630), (592, 593, 630, 629), (572, 592, 629, 610), (590, 591, 628, 627), (589, 590, 627, 626), (588, 589, 626, 625), (587, 588, 625, 624), (586, 587, 624, 623), (585, 586, 623, 622), (584, 585, 622, 621), (583, 584, 621, 620), (582, 583, 620, 619), (581, 582, 619, 618), (580, 581, 618, 617), (579, 580, 617, 616), (578, 579, 616, 615), (577, 578, 615, 614), (576, 577, 614, 613), (575, 576, 613, 612), (574, 575, 612, 611), (591, 573, 647, 628)])
me_cube_001.polygons.foreach_set('use_smooth', [True] * 639)
me_cube_001.polygons.foreach_set('material_index', [0, 0, 0, 0, 0, 0, 0, 1, 0, 0, 0, 0, 0, 1, 0, 0, 0, 0, 0, 1, 0, 0, 0, 0, 0, 1, 0, 0, 0, 0, 0, 1, 0, 0, 0, 0, 0, 1, 0, 0, 0, 0, 0, 0, 0, 0, 0, 0, 0, 0, 0, 0, 0, 0, 0, 0, 0, 0, 0, 0, 0, 0, 0, 0, 0, 0, 0, 0, 0, 0, 0, 0, 0, 0, 0, 0, 0, 0, 0, 0, 0, 0, 0, 0, 0, 0, 0, 0, 0, 0, 0, 0, 0, 0, 0, 0, 0, 0, 0, 0, 0, 0, 0, 0, 0, 0, 0, 0, 0, 0, 0, 0, 0, 0, 0, 0, 0, 0, 0, 0, 0, 0, 0, 0, 0, 0, 0, 0, 0, 0, 0, 0, 0, 0, 0, 0, 0, 0, 0, 0, 0, 0, 0, 0, 0, 0, 0, 0, 0, 0, 0, 0, 0, 0, 0, 0, 0, 0, 0, 0, 0, 0, 0, 0, 0, 0, 0, 0, 0, 0, 0, 0, 0, 0, 0, 0, 0, 0, 0, 0, 0, 0, 0, 0, 0, 0, 0, 0, 0, 0, 0, 0, 0, 0, 0, 0, 0, 0, 0, 0, 0, 0, 0, 0, 0, 0, 0, 0, 0, 1, 0, 1, 0, 1, 0, 1, 0, 1, 0, 1, 0, 1, 0, 1, 0, 1, 0, 1, 1, 0, 1, 1, 1, 0, 1, 0, 1, 0, 1, 0, 1, 0, 1, 1, 1, 0, 1, 0, 1, 0, 1, 0, 0, 1, 0, 0, 1, 0, 0, 0, 1, 0, 0, 1, 0, 0, 1, 0, 0, 1, 0, 0, 1, 0, 0, 1, 1, 0, 0, 0, 0, 0, 0, 0, 1, 0, 0, 0, 0, 0, 1, 0, 0, 0, 0, 0, 1, 0, 0, 0, 0, 0, 0, 0, 0, 0, 0, 0, 0, 0, 0, 0, 0, 0, 0, 0, 0, 0, 0, 0, 0, 0, 0, 0, 0, 0, 0, 0, 0, 0, 0, 0, 0, 0, 0, 0, 0, 0, 0, 0, 0, 0, 0, 0, 0, 0, 0, 0, 0, 0, 0, 0, 0, 0, 0, 0, 0, 0, 0, 0, 0, 0, 0, 0, 0, 0, 0, 0, 0, 0, 0, 0, 0, 0, 0, 0, 0, 0, 0, 0, 0, 0, 0, 0, 0, 0, 0, 0, 0, 0, 0, 0, 0, 0, 0, 0, 1, 0, 1, 0, 1, 0, 1, 1, 1, 1, 1, 0, 1, 0, 1, 0, 0, 1, 0, 1, 0, 1, 0, 1, 0, 1, 0, 1, 0, 1, 1, 1, 1, 1, 1, 1, 1, 1, 1, 1, 1, 1, 1, 1, 1, 1, 1, 1, 1, 1, 1, 1, 1, 1, 1, 1, 1, 1, 1, 1, 1, 1, 1, 1, 1, 1, 1, 1, 1, 1, 1, 1, 1, 1, 1, 1, 1, 1, 1, 1, 1, 1, 1, 1, 1, 1, 1, 1, 1, 1, 1, 1, 1, 1, 0, 1, 1, 0, 0, 0, 0, 0, 0, 1, 0, 0, 0, 0, 0, 1, 0, 0, 0, 0, 0, 1, 0, 0, 0, 0, 0, 1, 0, 0, 0, 0, 0, 1, 0, 0, 0, 0, 0, 1, 0, 0, 0, 0, 0, 0, 0, 0, 0, 0, 0, 0, 0, 0, 0, 0, 0, 0, 0, 0, 0, 0, 0, 0, 0, 0, 0, 0, 0, 0, 0, 0, 0, 0, 1, 0, 0, 0, 0, 0, 0, 0, 0, 0, 0, 0, 0, 0, 0, 0, 0, 0, 0, 0, 1, 0, 0, 0, 0, 0, 1, 0, 0, 0, 0, 0, 1, 0, 0, 0, 0, 0, 0, 1, 1, 1, 1, 1, 1, 1, 1, 1, 1, 1, 1, 1, 1, 1, 1, 1, 1, 0, 1, 1, 1, 1, 1, 1, 1, 1, 1, 1, 1, 1, 1, 1, 1, 1, 0])
_uv = me_cube_001.uv_layers.new(name='UVMap')
_uv.uv.foreach_set('vector', [0.375, 0.02818, 0.625, 0.02818, 0.625, 0.25, 0.375, 0.25, 0.375, 0.4926, 0.625, 0.4926, 0.625, 0.5, 0.375, 0.5, 0.375, 0.7266, 0.625, 0.7266, 0.625, 0.75, 0.375, 0.75, 0.1838, 0.75, 0.1912, 0.75, 0.1912, 0.75, 0.1838, 0.75, 0.3676, 0.7266, 0.375, 0.7266, 0.375, 0.75, 0.3676, 0.75, 0.8676, 0.7266, 0.875, 0.7266, 0.875, 0.75, 0.8676, 0.75, 0.625, 0.7266, 0.6324, 0.7266, 0.6324, 0.75, 0.625, 0.75, 0.6324, 0.7266, 0.6397, 0.7266, 0.6397, 0.75, 0.6324, 0.75, 0.6397, 0.7266, 0.6471, 0.7266, 0.6471, 0.75, 0.6397, 0.75, 0.6471, 0.7266, 0.6544, 0.7266, 0.6544, 0.75, 0.6471, 0.75, 0.6544, 0.7266, 0.6618, 0.7266, 0.6618, 0.75, 0.6544, 0.75, 0.6618, 0.7266, 0.6691, 0.7266, 0.6691, 0.75, 0.6618, 0.75, 0.6691, 0.7266, 0.6765, 0.7266, 0.6765, 0.75, 0.6691, 0.75, 0.6765, 0.7266, 0.6838, 0.7266, 0.6838, 0.75, 0.6765, 0.75, 0.6838, 0.7266, 0.6912, 0.7266, 0.6912, 0.75, 0.6838, 0.75, 0.6912, 0.7266, 0.6985, 0.7266, 0.6985, 0.75, 0.6912, 0.75, 0.6985, 0.7266, 0.7059, 0.7266, 0.7059, 0.75, 0.6985, 0.75, 0.7059, 0.7266, 0.7132, 0.7266, 0.7132, 0.75, 0.7059, 0.75, 0.7132, 0.7266, 0.7206, 0.7266, 0.7206, 0.75, 0.7132, 0.75, 0.7206, 0.7266, 0.7279, 0.7266, 0.7279, 0.75, 0.7206, 0.75, 0.7279, 0.7266, 0.7353, 0.7266, 0.7353, 0.75, 0.7279, 0.75, 0.7353, 0.7266, 0.7426, 0.7266, 0.7426, 0.75, 0.7353, 0.75, 0.7426, 0.7266, 0.75, 0.7266, 0.75, 0.75, 0.7426, 0.75, 0.75, 0.7266, 0.7574, 0.7266, 0.7574, 0.75, 0.75, 0.75, 0.7574, 0.7266, 0.7647, 0.7266, 0.7647, 0.75, 0.7574, 0.75, 0.7647, 0.7266, 0.7721, 0.7266, 0.7721, 0.75, 0.7647, 0.75, 0.7721, 0.7266, 0.7794, 0.7266, 0.7794, 0.75, 0.7721, 0.75, 0.7794, 0.7266, 0.7868, 0.7266, 0.7868, 0.75, 0.7794, 0.75, 0.7868, 0.7266, 0.7941, 0.7266, 0.7941, 0.75, 0.7868, 0.75, 0.7941, 0.7266, 0.8015, 0.7266, 0.8015, 0.75, 0.7941, 0.75, 0.8015, 0.7266, 0.8088, 0.7266, 0.8088, 0.75, 0.8015, 0.75, 0.8088, 0.7266, 0.8162, 0.7266, 0.8162, 0.75, 0.8088, 0.75, 0.8162, 0.7266, 0.8235, 0.7266, 0.8235, 0.75, 0.8162, 0.75, 0.8235, 0.7266, 0.8309, 0.7266, 0.8309, 0.75, 0.8235, 0.75, 0.8309, 0.7266, 0.8382, 0.7266, 0.8382, 0.75, 0.8309, 0.75, 0.8382, 0.7266, 0.8456, 0.7266, 0.8456, 0.75, 0.8382, 0.75, 0.8456, 0.7266, 0.8529, 0.7266, 0.8529, 0.75, 0.8456, 0.75, 0.8529, 0.7266, 0.8603, 0.7266, 0.8603, 0.75, 0.8529, 0.75, 0.8603, 0.7266, 0.8676, 0.7266, 0.8676, 0.75, 0.8603, 0.75, 0.125, 0.7266, 0.1324, 0.7266, 0.1324, 0.75, 0.125, 0.75, 0.1324, 0.7266, 0.1397, 0.7266, 0.1397, 0.75, 0.1324, 0.75, 0.1397, 0.7266, 0.1471, 0.7266, 0.1471, 0.75, 0.1397, 0.75, 0.1471, 0.7266, 0.1544, 0.7266, 0.1544, 0.75, 0.1471, 0.75, 0.1544, 0.7266, 0.1618, 0.7266, 0.1618, 0.75, 0.1544, 0.75, 0.1618, 0.7266, 0.1691, 0.7266, 0.1691, 0.75, 0.1618, 0.75, 0.1691, 0.7266, 0.1765, 0.7266, 0.1765, 0.75, 0.1691, 0.75, 0.1765, 0.7266, 0.1838, 0.7266, 0.1838, 0.75, 0.1765, 0.75, 0.1838, 0.7266, 0.1912, 0.7266, 0.1912, 0.75, 0.1838, 0.75, 0.1912, 0.7266, 0.1985, 0.7266, 0.1985, 0.75, 0.1912, 0.75, 0.1985, 0.7266, 0.2059, 0.7266, 0.2059, 0.75, 0.1985, 0.75, 0.2059, 0.7266, 0.2132, 0.7266, 0.2132, 0.75, 0.2059, 0.75, 0.2132, 0.7266, 0.2206, 0.7266, 0.2206, 0.75, 0.2132, 0.75, 0.2206, 0.7266, 0.2279, 0.7266, 0.2279, 0.75, 0.2206, 0.75, 0.2279, 0.7266, 0.2353, 0.7266, 0.2353, 0.75, 0.2279, 0.75, 0.2353, 0.7266, 0.2426, 0.7266, 0.2426, 0.75, 0.2353, 0.75, 0.2426, 0.7266, 0.25, 0.7266, 0.25, 0.75, 0.2426, 0.75, 0.25, 0.7266, 0.2574, 0.7266, 0.2574, 0.75, 0.25, 0.75, 0.2574, 0.7266, 0.2647, 0.7266, 0.2647, 0.75, 0.2574, 0.75, 0.2647, 0.7266, 0.2721, 0.7266, 0.2721, 0.75, 0.2647, 0.75, 0.2721, 0.7266, 0.2794, 0.7266, 0.2794, 0.75, 0.2721, 0.75, 0.2794, 0.7266, 0.2868, 0.7266, 0.2868, 0.75, 0.2794, 0.75, 0.2868, 0.7266, 0.2941, 0.7266, 0.2941, 0.75, 0.2868, 0.75, 0.2941, 0.7266, 0.3015, 0.7266, 0.3015, 0.75, 0.2941, 0.75, 0.3015, 0.7266, 0.3088, 0.7266, 0.3088, 0.75, 0.3015, 0.75, 0.3088, 0.7266, 0.3162, 0.7266, 0.3162, 0.75, 0.3088, 0.75, 0.3162, 0.7266, 0.3235, 0.7266, 0.3235, 0.75, 0.3162, 0.75, 0.3235, 0.7266, 0.3309, 0.7266, 0.3309, 0.75, 0.3235, 0.75, 0.3309, 0.7266, 0.3382, 0.7266, 0.3382, 0.75, 0.3309, 0.75, 0.3382, 0.7266, 0.3456, 0.7266, 0.3456, 0.75, 0.3382, 0.75, 0.3456, 0.7266, 0.3529, 0.7266, 0.3529, 0.75, 0.3456, 0.75, 0.3529, 0.7266, 0.3603, 0.7266, 0.3603, 0.75, 0.3529, 0.75, 0.3603, 0.7266, 0.3676, 0.7266, 0.3676, 0.75, 0.3603, 0.75, 0.6324, 0.75, 0.6397, 0.75, 0.6397, 0.75, 0.6324, 0.75, 0.8235, 0.75, 0.8309, 0.75, 0.8309, 0.75, 0.8235, 0.75, 0.1765, 0.75, 0.1838, 0.75, 0.1838, 0.75, 0.1765, 0.75, 0.625, 0.75, 0.6324, 0.75, 0.6324, 0.75, 0.625, 0.75, 0.8162, 0.75, 0.8235, 0.75, 0.8235, 0.75, 0.8162, 0.75, 0.1691, 0.75, 0.1765, 0.75, 0.1765, 0.75, 0.1691, 0.75, 0.3603, 0.75, 0.3676, 0.75, 0.3676, 0.75, 0.3603, 0.75, 0.8088, 0.75, 0.8162, 0.75, 0.8162, 0.75, 0.8088, 0.75, 0.1618, 0.75, 0.1691, 0.75, 0.1691, 0.75, 0.1618, 0.75, 0.3529, 0.75, 0.3603, 0.75, 0.3603, 0.75, 0.3529, 0.75, 0.8015, 0.75, 0.8088, 0.75, 0.8088, 0.75, 0.8015, 0.75, 0.1544, 0.75, 0.1618, 0.75, 0.1618, 0.75, 0.1544, 0.75, 0.3456, 0.75, 0.3529, 0.75, 0.3529, 0.75, 0.3456, 0.75, 0.7941, 0.75, 0.8015, 0.75, 0.8015, 0.75, 0.7941, 0.75, 0.1471, 0.75, 0.1544, 0.75, 0.1544, 0.75, 0.1471, 0.75, 0.3382, 0.75, 0.3456, 0.75, 0.3456, 0.75, 0.3382, 0.75, 0.7868, 0.75, 0.7941, 0.75, 0.7941, 0.75, 0.7868, 0.75, 0.1397, 0.75, 0.1471, 0.75, 0.1471, 0.75, 0.1397, 0.75, 0.3309, 0.75, 0.3382, 0.75, 0.3382, 0.75, 0.3309, 0.75, 0.625, 0.0, 0.375, 0.0, 0.375, 0.0, 0.625, 0.0, 0.7794, 0.75, 0.7868, 0.75, 0.7868, 0.75, 0.7794, 0.75, 0.1324, 0.75, 0.1397, 0.75, 0.1397, 0.75, 0.1324, 0.75, 0.3235, 0.75, 0.3309, 0.75, 0.3309, 0.75, 0.3235, 0.75, 0.7721, 0.75, 0.7794, 0.75, 0.7794, 0.75, 0.7721, 0.75, 0.125, 0.75, 0.1324, 0.75, 0.1324, 0.75, 0.125, 0.75, 0.3162, 0.75, 0.3235, 0.75, 0.3235, 0.75, 0.3162, 0.75, 0.7647, 0.75, 0.7721, 0.75, 0.7721, 0.75, 0.7647, 0.75, 0.3088, 0.75, 0.3162, 0.75, 0.3162, 0.75, 0.3088, 0.75, 0.7574, 0.75, 0.7647, 0.75, 0.7647, 0.75, 0.7574, 0.75, 0.3015, 0.75, 0.3088, 0.75, 0.3088, 0.75, 0.3015, 0.75, 0.75, 0.75, 0.7574, 0.75, 0.7574, 0.75, 0.75, 0.75, 0.2941, 0.75, 0.3015, 0.75, 0.3015, 0.75, 0.2941, 0.75, 0.7426, 0.75, 0.75, 0.75, 0.75, 0.75, 0.7426, 0.75, 0.375, 0.25, 0.625, 0.25, 0.625, 0.2574, 0.375, 0.2574, 0.375, 0.2574, 0.625, 0.2574, 0.625, 0.2647, 0.375, 0.2647, 0.375, 0.2647, 0.625, 0.2647, 0.625, 0.2721, 0.375, 0.2721, 0.375, 0.2721, 0.625, 0.2721, 0.625, 0.2794, 0.375, 0.2794, 0.375, 0.2794, 0.625, 0.2794, 0.625, 0.2868, 0.375, 0.2868, 0.375, 0.2868, 0.625, 0.2868, 0.625, 0.2941, 0.375, 0.2941, 0.375, 0.2941, 0.625, 0.2941, 0.625, 0.3015, 0.375, 0.3015, 0.375, 0.3015, 0.625, 0.3015, 0.625, 0.3088, 0.375, 0.3088, 0.375, 0.3088, 0.625, 0.3088, 0.625, 0.3162, 0.375, 0.3162, 0.375, 0.3162, 0.625, 0.3162, 0.625, 0.3235, 0.375, 0.3235, 0.375, 0.3235, 0.625, 0.3235, 0.625, 0.3309, 0.375, 0.3309, 0.375, 0.3309, 0.625, 0.3309, 0.625, 0.3382, 0.375, 0.3382, 0.375, 0.3382, 0.625, 0.3382, 0.625, 0.3456, 0.375, 0.3456, 0.375, 0.3456, 0.625, 0.3456, 0.625, 0.3529, 0.375, 0.3529, 0.375, 0.3529, 0.625, 0.3529, 0.625, 0.3603, 0.375, 0.3603, 0.375, 0.3603, 0.625, 0.3603, 0.625, 0.3676, 0.375, 0.3676, 0.375, 0.3676, 0.625, 0.3676, 0.625, 0.375, 0.375, 0.375, 0.375, 0.375, 0.625, 0.375, 0.625, 0.3824, 0.375, 0.3824, 0.375, 0.3824, 0.625, 0.3824, 0.625, 0.3897, 0.375, 0.3897, 0.375, 0.3897, 0.625, 0.3897, 0.625, 0.3971, 0.375, 0.3971, 0.375, 0.3971, 0.625, 0.3971, 0.625, 0.4044, 0.375, 0.4044, 0.375, 0.4044, 0.625, 0.4044, 0.625, 0.4118, 0.375, 0.4118, 0.375, 0.4118, 0.625, 0.4118, 0.625, 0.4191, 0.375, 0.4191, 0.375, 0.4191, 0.625, 0.4191, 0.625, 0.4265, 0.375, 0.4265, 0.375, 0.4265, 0.625, 0.4265, 0.625, 0.4338, 0.375, 0.4338, 0.375, 0.4338, 0.625, 0.4338, 0.625, 0.4412, 0.375, 0.4412, 0.375, 0.4412, 0.625, 0.4412, 0.625, 0.4485, 0.375, 0.4485, 0.375, 0.4485, 0.625, 0.4485, 0.625, 0.4559, 0.375, 0.4559, 0.375, 0.4559, 0.625, 0.4559, 0.625, 0.4632, 0.375, 0.4632, 0.375, 0.4632, 0.625, 0.4632, 0.625, 0.4706, 0.375, 0.4706, 0.375, 0.4706, 0.625, 0.4706, 0.625, 0.4779, 0.375, 0.4779, 0.375, 0.4779, 0.625, 0.4779, 0.625, 0.4853, 0.375, 0.4853, 0.375, 0.4853, 0.625, 0.4853, 0.625, 0.4926, 0.375, 0.4926, 0.375, 0.9926, 0.625, 0.9926, 0.625, 1.0, 0.375, 1.0, 0.375, 0.75, 0.625, 0.75, 0.625, 0.7574, 0.375, 0.7574, 0.375, 0.7574, 0.625, 0.7574, 0.625, 0.7647, 0.375, 0.7647, 0.375, 0.7647, 0.625, 0.7647, 0.625, 0.7721, 0.375, 0.7721, 0.375, 0.7721, 0.625, 0.7721, 0.625, 0.7794, 0.375, 0.7794, 0.375, 0.7794, 0.625, 0.7794, 0.625, 0.7868, 0.375, 0.7868, 0.375, 0.7868, 0.625, 0.7868, 0.625, 0.7941, 0.375, 0.7941, 0.375, 0.7941, 0.625, 0.7941, 0.625, 0.8015, 0.375, 0.8015, 0.375, 0.8015, 0.625, 0.8015, 0.625, 0.8088, 0.375, 0.8088, 0.375, 0.8088, 0.625, 0.8088, 0.625, 0.8162, 0.375, 0.8162, 0.375, 0.8162, 0.625, 0.8162, 0.625, 0.8235, 0.375, 0.8235, 0.375, 0.8235, 0.625, 0.8235, 0.625, 0.8309, 0.375, 0.8309, 0.375, 0.8309, 0.625, 0.8309, 0.625, 0.8382, 0.375, 0.8382, 0.375, 0.8382, 0.625, 0.8382, 0.625, 0.8456, 0.375, 0.8456, 0.375, 0.8456, 0.625, 0.8456, 0.625, 0.8529, 0.375, 0.8529, 0.375, 0.8529, 0.625, 0.8529, 0.625, 0.8603, 0.375, 0.8603, 0.375, 0.8603, 0.625, 0.8603, 0.625, 0.8676, 0.375, 0.8676, 0.375, 0.8676, 0.625, 0.8676, 0.625, 0.875, 0.375, 0.875, 0.375, 0.875, 0.625, 0.875, 0.625, 0.8824, 0.375, 0.8824, 0.375, 0.8824, 0.625, 0.8824, 0.625, 0.8897, 0.375, 0.8897, 0.375, 0.8897, 0.625, 0.8897, 0.625, 0.8971, 0.375, 0.8971, 0.375, 0.8971, 0.625, 0.8971, 0.625, 0.9044, 0.375, 0.9044, 0.375, 0.9044, 0.625, 0.9044, 0.625, 0.9118, 0.375, 0.9118, 0.375, 0.9118, 0.625, 0.9118, 0.625, 0.9191, 0.375, 0.9191, 0.375, 0.9191, 0.625, 0.9191, 0.625, 0.9265, 0.375, 0.9265, 0.375, 0.9265, 0.625, 0.9265, 0.625, 0.9338, 0.375, 0.9338, 0.375, 0.9338, 0.625, 0.9338, 0.625, 0.9412, 0.375, 0.9412, 0.375, 0.9412, 0.625, 0.9412, 0.625, 0.9485, 0.375, 0.9485, 0.375, 0.9485, 0.625, 0.9485, 0.625, 0.9559, 0.375, 0.9559, 0.375, 0.9559, 0.625, 0.9559, 0.625, 0.9632, 0.375, 0.9632, 0.375, 0.9632, 0.625, 0.9632, 0.625, 0.9706, 0.375, 0.9706, 0.375, 0.9706, 0.625, 0.9706, 0.625, 0.9779, 0.375, 0.9779, 0.375, 0.9779, 0.625, 0.9779, 0.625, 0.9853, 0.375, 0.9853, 0.375, 0.9853, 0.625, 0.9853, 0.625, 0.9926, 0.375, 0.9926, 0.8309, 0.75, 0.8382, 0.75, 0.8382, 0.75, 0.8309, 0.75, 0.6397, 0.75, 0.6471, 0.75, 0.6471, 0.75, 0.6397, 0.75, 0.1912, 0.75, 0.1985, 0.75, 0.1985, 0.75, 0.1912, 0.75, 0.8382, 0.75, 0.8456, 0.75, 0.8456, 0.75, 0.8382, 0.75, 0.375, 0.75, 0.625, 0.75, 0.625, 0.75, 0.375, 0.75, 0.6471, 0.75, 0.6544, 0.75, 0.6544, 0.75, 0.6471, 0.75, 0.1985, 0.75, 0.2059, 0.75, 0.2059, 0.75, 0.1985, 0.75, 0.8456, 0.75, 0.8529, 0.75, 0.8529, 0.75, 0.8456, 0.75, 0.3676, 0.75, 0.375, 0.75, 0.375, 0.75, 0.3676, 0.75, 0.6544, 0.75, 0.6618, 0.75, 0.6618, 0.75, 0.6544, 0.75, 0.2059, 0.75, 0.2132, 0.75, 0.2132, 0.75, 0.2059, 0.75, 0.8529, 0.75, 0.8603, 0.75, 0.8603, 0.75, 0.8529, 0.75, 0.8676, 0.75, 0.875, 0.75, 0.875, 0.75, 0.8676, 0.75, 0.6618, 0.75, 0.6691, 0.75, 0.6691, 0.75, 0.6618, 0.75, 0.2132, 0.75, 0.2206, 0.75, 0.2206, 0.75, 0.2132, 0.75, 0.8603, 0.75, 0.8676, 0.75, 0.8676, 0.75, 0.8603, 0.75, 0.6691, 0.75, 0.6765, 0.75, 0.6765, 0.75, 0.6691, 0.75, 0.2206, 0.75, 0.2279, 0.75, 0.2279, 0.75, 0.2206, 0.75, 0.6765, 0.75, 0.6838, 0.75, 0.6838, 0.75, 0.6765, 0.75, 0.2279, 0.75, 0.2353, 0.75, 0.2353, 0.75, 0.2279, 0.75, 0.6838, 0.75, 0.6912, 0.75, 0.6912, 0.75, 0.6838, 0.75, 0.2353, 0.75, 0.2426, 0.75, 0.2426, 0.75, 0.2353, 0.75, 0.6912, 0.75, 0.6985, 0.75, 0.6985, 0.75, 0.6912, 0.75, 0.2426, 0.75, 0.25, 0.75, 0.25, 0.75, 0.2426, 0.75, 0.6985, 0.75, 0.7059, 0.75, 0.7059, 0.75, 0.6985, 0.75, 0.25, 0.75, 0.2574, 0.75, 0.2574, 0.75, 0.25, 0.75, 0.7059, 0.75, 0.7132, 0.75, 0.7132, 0.75, 0.7059, 0.75, 0.2574, 0.75, 0.2647, 0.75, 0.2647, 0.75, 0.2574, 0.75, 0.7132, 0.75, 0.7206, 0.75, 0.7206, 0.75, 0.7132, 0.75, 0.2647, 0.75, 0.2721, 0.75, 0.2721, 0.75, 0.2647, 0.75, 0.7206, 0.75, 0.7279, 0.75, 0.7279, 0.75, 0.7206, 0.75, 0.2721, 0.75, 0.2794, 0.75, 0.2794, 0.75, 0.2721, 0.75, 0.7279, 0.75, 0.7353, 0.75, 0.7353, 0.75, 0.7279, 0.75, 0.2794, 0.75, 0.2868, 0.75, 0.2868, 0.75, 0.2794, 0.75, 0.7353, 0.75, 0.7426, 0.75, 0.7426, 0.75, 0.7353, 0.75, 0.2868, 0.75, 0.2941, 0.75, 0.2941, 0.75, 0.2868, 0.75, 0.2868, 0.75, 0.2941, 0.75, 0.2941, 0.75, 0.2868, 0.75, 0.7353, 0.75, 0.7426, 0.75, 0.7426, 0.75, 0.7353, 0.75, 0.2794, 0.75, 0.2868, 0.75, 0.2868, 0.75, 0.2794, 0.75, 0.7279, 0.75, 0.7353, 0.75, 0.7353, 0.75, 0.7279, 0.75, 0.2721, 0.75, 0.2794, 0.75, 0.2794, 0.75, 0.2721, 0.75, 0.7206, 0.75, 0.7279, 0.75, 0.7279, 0.75, 0.7206, 0.75, 0.2647, 0.75, 0.2721, 0.75, 0.2721, 0.75, 0.2647, 0.75, 0.7132, 0.75, 0.7206, 0.75, 0.7206, 0.75, 0.7132, 0.75, 0.2574, 0.75, 0.2647, 0.75, 0.2647, 0.75, 0.2574, 0.75, 0.7059, 0.75, 0.7132, 0.75, 0.7132, 0.75, 0.7059, 0.75, 0.25, 0.75, 0.2574, 0.75, 0.2574, 0.75, 0.25, 0.75, 0.6985, 0.75, 0.7059, 0.75, 0.7059, 0.75, 0.6985, 0.75, 0.2426, 0.75, 0.25, 0.75, 0.25, 0.75, 0.2426, 0.75, 0.6912, 0.75, 0.6985, 0.75, 0.6985, 0.75, 0.6912, 0.75, 0.2353, 0.75, 0.2426, 0.75, 0.2426, 0.75, 0.2353, 0.75, 0.6838, 0.75, 0.6912, 0.75, 0.6912, 0.75, 0.6838, 0.75, 0.2279, 0.75, 0.2353, 0.75, 0.2353, 0.75, 0.2279, 0.75, 0.6765, 0.75, 0.6838, 0.75, 0.6838, 0.75, 0.6765, 0.75, 0.2206, 0.75, 0.2279, 0.75, 0.2279, 0.75, 0.2206, 0.75, 0.6691, 0.75, 0.6765, 0.75, 0.6765, 0.75, 0.6691, 0.75, 0.8603, 0.75, 0.8676, 0.75, 0.8676, 0.75, 0.8603, 0.75, 0.2132, 0.75, 0.2206, 0.75, 0.2206, 0.75, 0.2132, 0.75, 0.6618, 0.75, 0.6691, 0.75, 0.6691, 0.75, 0.6618, 0.75, 0.8676, 0.75, 0.875, 0.75, 0.875, 0.75, 0.8676, 0.75, 0.8529, 0.75, 0.8603, 0.75, 0.8603, 0.75, 0.8529, 0.75, 0.2059, 0.75, 0.2132, 0.75, 0.2132, 0.75, 0.2059, 0.75, 0.6544, 0.75, 0.6618, 0.75, 0.6618, 0.75, 0.6544, 0.75, 0.3676, 0.75, 0.375, 0.75, 0.375, 0.75, 0.3676, 0.75, 0.8456, 0.75, 0.8529, 0.75, 0.8529, 0.75, 0.8456, 0.75, 0.1985, 0.75, 0.2059, 0.75, 0.2059, 0.75, 0.1985, 0.75, 0.6471, 0.75, 0.6544, 0.75, 0.6544, 0.75, 0.6471, 0.75, 0.375, 0.75, 0.625, 0.75, 0.625, 0.75, 0.375, 0.75, 0.8382, 0.75, 0.8456, 0.75, 0.8456, 0.75, 0.8382, 0.75, 0.1912, 0.75, 0.1985, 0.75, 0.1985, 0.75, 0.1912, 0.75, 0.6397, 0.75, 0.6471, 0.75, 0.6471, 0.75, 0.6397, 0.75, 0.8309, 0.75, 0.8382, 0.75, 0.8382, 0.75, 0.8309, 0.75, 0.7426, 0.75, 0.75, 0.75, 0.75, 0.75, 0.7426, 0.75, 0.2941, 0.75, 0.3015, 0.75, 0.3015, 0.75, 0.2941, 0.75, 0.75, 0.75, 0.7574, 0.75, 0.7574, 0.75, 0.75, 0.75, 0.3015, 0.75, 0.3088, 0.75, 0.3088, 0.75, 0.3015, 0.75, 0.7574, 0.75, 0.7647, 0.75, 0.7647, 0.75, 0.7574, 0.75, 0.3088, 0.75, 0.3162, 0.75, 0.3162, 0.75, 0.3088, 0.75, 0.7647, 0.75, 0.7721, 0.75, 0.7721, 0.75, 0.7647, 0.75, 0.3162, 0.75, 0.3235, 0.75, 0.3235, 0.75, 0.3162, 0.75, 0.125, 0.75, 0.1324, 0.75, 0.1324, 0.75, 0.125, 0.75, 0.7721, 0.75, 0.7794, 0.75, 0.7794, 0.75, 0.7721, 0.75, 0.3235, 0.75, 0.3309, 0.75, 0.3309, 0.75, 0.3235, 0.75, 0.1324, 0.75, 0.1397, 0.75, 0.1397, 0.75, 0.1324, 0.75, 0.7794, 0.75, 0.7868, 0.75, 0.7868, 0.75, 0.7794, 0.75, 0.625, 0.0, 0.375, 0.0, 0.375, 0.0, 0.625, 0.0, 0.3309, 0.75, 0.3382, 0.75, 0.3382, 0.75, 0.3309, 0.75, 0.1397, 0.75, 0.1471, 0.75, 0.1471, 0.75, 0.1397, 0.75, 0.7868, 0.75, 0.7941, 0.75, 0.7941, 0.75, 0.7868, 0.75, 0.3382, 0.75, 0.3456, 0.75, 0.3456, 0.75, 0.3382, 0.75, 0.1471, 0.75, 0.1544, 0.75, 0.1544, 0.75, 0.1471, 0.75, 0.7941, 0.75, 0.8015, 0.75, 0.8015, 0.75, 0.7941, 0.75, 0.3456, 0.75, 0.3529, 0.75, 0.3529, 0.75, 0.3456, 0.75, 0.1544, 0.75, 0.1618, 0.75, 0.1618, 0.75, 0.1544, 0.75, 0.8015, 0.75, 0.8088, 0.75, 0.8088, 0.75, 0.8015, 0.75, 0.3529, 0.75, 0.3603, 0.75, 0.3603, 0.75, 0.3529, 0.75, 0.1618, 0.75, 0.1691, 0.75, 0.1691, 0.75, 0.1618, 0.75, 0.8088, 0.75, 0.8162, 0.75, 0.8162, 0.75, 0.8088, 0.75, 0.3603, 0.75, 0.3676, 0.75, 0.3676, 0.75, 0.3603, 0.75, 0.1691, 0.75, 0.1765, 0.75, 0.1765, 0.75, 0.1691, 0.75, 0.8162, 0.75, 0.8235, 0.75, 0.8235, 0.75, 0.8162, 0.75, 0.625, 0.75, 0.6324, 0.75, 0.6324, 0.75, 0.625, 0.75, 0.1765, 0.75, 0.1838, 0.75, 0.1838, 0.75, 0.1765, 0.75, 0.8235, 0.75, 0.8309, 0.75, 0.8309, 0.75, 0.8235, 0.75, 0.6324, 0.75, 0.6397, 0.75, 0.6397, 0.75, 0.6324, 0.75, 0.1838, 0.75, 0.1912, 0.75, 0.1912, 0.75, 0.1838, 0.75, 0.375, 0.02786, 0.625, 0.02786, 0.625, 0.25, 0.375, 0.25, 0.1838, 0.75, 0.1912, 0.75, 0.1912, 0.75, 0.1838, 0.75, 0.8676, 0.7263, 0.875, 0.7263, 0.875, 0.75, 0.8676, 0.75, 0.7426, 0.7263, 0.75, 0.7263, 0.75, 0.75, 0.7426, 0.75, 0.75, 0.7263, 0.7574, 0.7263, 0.7574, 0.75, 0.75, 0.75, 0.7574, 0.7263, 0.7647, 0.7263, 0.7647, 0.75, 0.7574, 0.75, 0.7647, 0.7263, 0.7721, 0.7263, 0.7721, 0.75, 0.7647, 0.75, 0.7721, 0.7263, 0.7794, 0.7263, 0.7794, 0.75, 0.7721, 0.75, 0.7794, 0.7263, 0.7868, 0.7263, 0.7868, 0.75, 0.7794, 0.75, 0.7868, 0.7263, 0.7941, 0.7263, 0.7941, 0.75, 0.7868, 0.75, 0.7941, 0.7263, 0.8015, 0.7263, 0.8015, 0.75, 0.7941, 0.75, 0.8015, 0.7263, 0.8088, 0.7263, 0.8088, 0.75, 0.8015, 0.75, 0.8088, 0.7263, 0.8162, 0.7263, 0.8162, 0.75, 0.8088, 0.75, 0.8162, 0.7263, 0.8235, 0.7263, 0.8235, 0.75, 0.8162, 0.75, 0.8235, 0.7263, 0.8309, 0.7263, 0.8309, 0.75, 0.8235, 0.75, 0.8309, 0.7263, 0.8382, 0.7263, 0.8382, 0.75, 0.8309, 0.75, 0.8382, 0.7263, 0.8456, 0.7263, 0.8456, 0.75, 0.8382, 0.75, 0.8456, 0.7263, 0.8529, 0.7263, 0.8529, 0.75, 0.8456, 0.75, 0.8529, 0.7263, 0.8603, 0.7263, 0.8603, 0.75, 0.8529, 0.75, 0.8603, 0.7263, 0.8676, 0.7263, 0.8676, 0.75, 0.8603, 0.75, 0.125, 0.7263, 0.1324, 0.7263, 0.1324, 0.75, 0.125, 0.75, 0.1324, 0.7263, 0.1397, 0.7263, 0.1397, 0.75, 0.1324, 0.75, 0.1397, 0.7263, 0.1471, 0.7263, 0.1471, 0.75, 0.1397, 0.75, 0.1471, 0.7263, 0.1544, 0.7263, 0.1544, 0.75, 0.1471, 0.75, 0.1544, 0.7263, 0.1618, 0.7263, 0.1618, 0.75, 0.1544, 0.75, 0.1618, 0.7263, 0.1691, 0.7263, 0.1691, 0.75, 0.1618, 0.75, 0.1691, 0.7263, 0.1765, 0.7263, 0.1765, 0.75, 0.1691, 0.75, 0.1765, 0.7263, 0.1838, 0.7263, 0.1838, 0.75, 0.1765, 0.75, 0.1838, 0.7263, 0.1912, 0.7263, 0.1912, 0.75, 0.1838, 0.75, 0.1912, 0.7263, 0.1985, 0.7263, 0.1985, 0.75, 0.1912, 0.75, 0.1985, 0.7263, 0.2059, 0.7263, 0.2059, 0.75, 0.1985, 0.75, 0.2059, 0.7263, 0.2132, 0.7263, 0.2132, 0.75, 0.2059, 0.75, 0.2132, 0.7263, 0.2206, 0.7263, 0.2206, 0.75, 0.2132, 0.75, 0.2206, 0.7263, 0.2279, 0.7263, 0.2279, 0.75, 0.2206, 0.75, 0.2279, 0.7263, 0.2353, 0.7263, 0.2353, 0.75, 0.2279, 0.75, 0.2353, 0.7263, 0.2426, 0.7263, 0.2426, 0.75, 0.2353, 0.75, 0.2426, 0.7263, 0.25, 0.7263, 0.25, 0.75, 0.2426, 0.75, 0.25, 0.7263, 0.2574, 0.7263, 0.2574, 0.75, 0.25, 0.75, 0.8235, 0.75, 0.8309, 0.75, 0.8309, 0.75, 0.8235, 0.75, 0.1765, 0.75, 0.1838, 0.75, 0.1838, 0.75, 0.1765, 0.75, 0.8162, 0.75, 0.8235, 0.75, 0.8235, 0.75, 0.8162, 0.75, 0.1691, 0.75, 0.1765, 0.75, 0.1765, 0.75, 0.1691, 0.75, 0.8088, 0.75, 0.8162, 0.75, 0.8162, 0.75, 0.8088, 0.75, 0.1618, 0.75, 0.1691, 0.75, 0.1691, 0.75, 0.1618, 0.75, 0.8015, 0.75, 0.8088, 0.75, 0.8088, 0.75, 0.8015, 0.75, 0.1544, 0.75, 0.1618, 0.75, 0.1618, 0.75, 0.1544, 0.75, 0.7941, 0.75, 0.8015, 0.75, 0.8015, 0.75, 0.7941, 0.75, 0.1471, 0.75, 0.1544, 0.75, 0.1544, 0.75, 0.1471, 0.75, 0.7868, 0.75, 0.7941, 0.75, 0.7941, 0.75, 0.7868, 0.75, 0.1397, 0.75, 0.1471, 0.75, 0.1471, 0.75, 0.1397, 0.75, 0.625, 0.0, 0.375, 0.0, 0.375, 0.0, 0.625, 0.0, 0.7794, 0.75, 0.7868, 0.75, 0.7868, 0.75, 0.7794, 0.75, 0.1324, 0.75, 0.1397, 0.75, 0.1397, 0.75, 0.1324, 0.75, 0.7721, 0.75, 0.7794, 0.75, 0.7794, 0.75, 0.7721, 0.75, 0.125, 0.75, 0.1324, 0.75, 0.1324, 0.75, 0.125, 0.75, 0.7647, 0.75, 0.7721, 0.75, 0.7721, 0.75, 0.7647, 0.75, 0.7574, 0.75, 0.7647, 0.75, 0.7647, 0.75, 0.7574, 0.75, 0.75, 0.75, 0.7574, 0.75, 0.7574, 0.75, 0.75, 0.75, 0.7426, 0.75, 0.75, 0.75, 0.75, 0.75, 0.7426, 0.75, 0.375, 0.25, 0.625, 0.25, 0.625, 0.2574, 0.375, 0.2574, 0.375, 0.2574, 0.625, 0.2574, 0.625, 0.2647, 0.375, 0.2647, 0.375, 0.2647, 0.625, 0.2647, 0.625, 0.2721, 0.375, 0.2721, 0.375, 0.2721, 0.625, 0.2721, 0.625, 0.2794, 0.375, 0.2794, 0.375, 0.2794, 0.625, 0.2794, 0.625, 0.2868, 0.375, 0.2868, 0.375, 0.2868, 0.625, 0.2868, 0.625, 0.2941, 0.375, 0.2941, 0.375, 0.2941, 0.625, 0.2941, 0.625, 0.3015, 0.375, 0.3015, 0.375, 0.3015, 0.625, 0.3015, 0.625, 0.3088, 0.375, 0.3088, 0.375, 0.3088, 0.625, 0.3088, 0.625, 0.3162, 0.375, 0.3162, 0.375, 0.3162, 0.625, 0.3162, 0.625, 0.3235, 0.375, 0.3235, 0.375, 0.3235, 0.625, 0.3235, 0.625, 0.3309, 0.375, 0.3309, 0.375, 0.3309, 0.625, 0.3309, 0.625, 0.3382, 0.375, 0.3382, 0.375, 0.3382, 0.625, 0.3382, 0.625, 0.3456, 0.375, 0.3456, 0.375, 0.3456, 0.625, 0.3456, 0.625, 0.3529, 0.375, 0.3529, 0.375, 0.3529, 0.625, 0.3529, 0.625, 0.3603, 0.375, 0.3603, 0.375, 0.3603, 0.625, 0.3603, 0.625, 0.3676, 0.375, 0.3676, 0.375, 0.3676, 0.625, 0.3676, 0.625, 0.375, 0.375, 0.375, 0.375, 0.375, 0.625, 0.375, 0.625, 0.3824, 0.375, 0.3824, 0.375, 0.9926, 0.625, 0.9926, 0.625, 1.0, 0.375, 1.0, 0.375, 0.8676, 0.625, 0.8676, 0.625, 0.875, 0.375, 0.875, 0.375, 0.875, 0.625, 0.875, 0.625, 0.8824, 0.375, 0.8824, 0.375, 0.8824, 0.625, 0.8824, 0.625, 0.8897, 0.375, 0.8897, 0.375, 0.8897, 0.625, 0.8897, 0.625, 0.8971, 0.375, 0.8971, 0.375, 0.8971, 0.625, 0.8971, 0.625, 0.9044, 0.375, 0.9044, 0.375, 0.9044, 0.625, 0.9044, 0.625, 0.9118, 0.375, 0.9118, 0.375, 0.9118, 0.625, 0.9118, 0.625, 0.9191, 0.375, 0.9191, 0.375, 0.9191, 0.625, 0.9191, 0.625, 0.9265, 0.375, 0.9265, 0.375, 0.9265, 0.625, 0.9265, 0.625, 0.9338, 0.375, 0.9338, 0.375, 0.9338, 0.625, 0.9338, 0.625, 0.9412, 0.375, 0.9412, 0.375, 0.9412, 0.625, 0.9412, 0.625, 0.9485, 0.375, 0.9485, 0.375, 0.9485, 0.625, 0.9485, 0.625, 0.9559, 0.375, 0.9559, 0.375, 0.9559, 0.625, 0.9559, 0.625, 0.9632, 0.375, 0.9632, 0.375, 0.9632, 0.625, 0.9632, 0.625, 0.9706, 0.375, 0.9706, 0.375, 0.9706, 0.625, 0.9706, 0.625, 0.9779, 0.375, 0.9779, 0.375, 0.9779, 0.625, 0.9779, 0.625, 0.9853, 0.375, 0.9853, 0.375, 0.9853, 0.625, 0.9853, 0.625, 0.9926, 0.375, 0.9926, 0.8309, 0.75, 0.8382, 0.75, 0.8382, 0.75, 0.8309, 0.75, 0.1912, 0.75, 0.1985, 0.75, 0.1985, 0.75, 0.1912, 0.75, 0.8382, 0.75, 0.8456, 0.75, 0.8456, 0.75, 0.8382, 0.75, 0.1985, 0.75, 0.2059, 0.75, 0.2059, 0.75, 0.1985, 0.75, 0.8456, 0.75, 0.8529, 0.75, 0.8529, 0.75, 0.8456, 0.75, 0.2059, 0.75, 0.2132, 0.75, 0.2132, 0.75, 0.2059, 0.75, 0.8529, 0.75, 0.8603, 0.75, 0.8603, 0.75, 0.8529, 0.75, 0.8676, 0.75, 0.875, 0.75, 0.875, 0.75, 0.8676, 0.75, 0.2132, 0.75, 0.2206, 0.75, 0.2206, 0.75, 0.2132, 0.75, 0.8603, 0.75, 0.8676, 0.75, 0.8676, 0.75, 0.8603, 0.75, 0.2206, 0.75, 0.2279, 0.75, 0.2279, 0.75, 0.2206, 0.75, 0.2279, 0.75, 0.2353, 0.75, 0.2353, 0.75, 0.2279, 0.75, 0.2353, 0.75, 0.2426, 0.75, 0.2426, 0.75, 0.2353, 0.75, 0.2426, 0.75, 0.25, 0.75, 0.25, 0.75, 0.2426, 0.75, 0.25, 0.75, 0.2574, 0.75, 0.2574, 0.75, 0.25, 0.75, 0.25, 0.75, 0.2574, 0.75, 0.2574, 0.75, 0.25, 0.75, 0.2426, 0.75, 0.25, 0.75, 0.25, 0.75, 0.2426, 0.75, 0.2353, 0.75, 0.2426, 0.75, 0.2426, 0.75, 0.2353, 0.75, 0.2279, 0.75, 0.2353, 0.75, 0.2353, 0.75, 0.2279, 0.75, 0.2206, 0.75, 0.2279, 0.75, 0.2279, 0.75, 0.2206, 0.75, 0.8603, 0.75, 0.8676, 0.75, 0.8676, 0.75, 0.8603, 0.75, 0.2132, 0.75, 0.2206, 0.75, 0.2206, 0.75, 0.2132, 0.75, 0.8676, 0.75, 0.875, 0.75, 0.875, 0.75, 0.8676, 0.75, 0.8529, 0.75, 0.8603, 0.75, 0.8603, 0.75, 0.8529, 0.75, 0.2059, 0.75, 0.2132, 0.75, 0.2132, 0.75, 0.2059, 0.75, 0.8456, 0.75, 0.8529, 0.75, 0.8529, 0.75, 0.8456, 0.75, 0.1985, 0.75, 0.2059, 0.75, 0.2059, 0.75, 0.1985, 0.75, 0.8382, 0.75, 0.8456, 0.75, 0.8456, 0.75, 0.8382, 0.75, 0.1912, 0.75, 0.1985, 0.75, 0.1985, 0.75, 0.1912, 0.75, 0.8309, 0.75, 0.8382, 0.75, 0.8382, 0.75, 0.8309, 0.75, 0.7426, 0.75, 0.75, 0.75, 0.75, 0.75, 0.7426, 0.75, 0.75, 0.75, 0.7574, 0.75, 0.7574, 0.75, 0.75, 0.75, 0.7574, 0.75, 0.7647, 0.75, 0.7647, 0.75, 0.7574, 0.75, 0.7647, 0.75, 0.7721, 0.75, 0.7721, 0.75, 0.7647, 0.75, 0.125, 0.75, 0.1324, 0.75, 0.1324, 0.75, 0.125, 0.75, 0.7721, 0.75, 0.7794, 0.75, 0.7794, 0.75, 0.7721, 0.75, 0.1324, 0.75, 0.1397, 0.75, 0.1397, 0.75, 0.1324, 0.75, 0.7794, 0.75, 0.7868, 0.75, 0.7868, 0.75, 0.7794, 0.75, 0.625, 0.0, 0.375, 0.0, 0.375, 0.0, 0.625, 0.0, 0.1397, 0.75, 0.1471, 0.75, 0.1471, 0.75, 0.1397, 0.75, 0.7868, 0.75, 0.7941, 0.75, 0.7941, 0.75, 0.7868, 0.75, 0.1471, 0.75, 0.1544, 0.75, 0.1544, 0.75, 0.1471, 0.75, 0.7941, 0.75, 0.8015, 0.75, 0.8015, 0.75, 0.7941, 0.75, 0.1544, 0.75, 0.1618, 0.75, 0.1618, 0.75, 0.1544, 0.75, 0.8015, 0.75, 0.8088, 0.75, 0.8088, 0.75, 0.8015, 0.75, 0.1618, 0.75, 0.1691, 0.75, 0.1691, 0.75, 0.1618, 0.75, 0.8088, 0.75, 0.8162, 0.75, 0.8162, 0.75, 0.8088, 0.75, 0.1691, 0.75, 0.1765, 0.75, 0.1765, 0.75, 0.1691, 0.75, 0.8162, 0.75, 0.8235, 0.75, 0.8235, 0.75, 0.8162, 0.75, 0.1765, 0.75, 0.1838, 0.75, 0.1838, 0.75, 0.1765, 0.75, 0.8235, 0.75, 0.8309, 0.75, 0.8309, 0.75, 0.8235, 0.75, 0.1838, 0.75, 0.1912, 0.75, 0.1912, 0.75, 0.1838, 0.75, 0.3603, 0.7218, 0.3676, 0.7218, 0.3676, 0.7266, 0.3603, 0.7266, 0.3529, 0.7218, 0.3603, 0.7218, 0.3603, 0.7266, 0.3529, 0.7266, 0.3456, 0.7218, 0.3529, 0.7218, 0.3529, 0.7266, 0.3456, 0.7266, 0.3382, 0.7218, 0.3456, 0.7218, 0.3456, 0.7266, 0.3382, 0.7266, 0.3309, 0.7218, 0.3382, 0.7218, 0.3382, 0.7266, 0.3309, 0.7266, 0.3235, 0.7218, 0.3309, 0.7218, 0.3309, 0.7266, 0.3235, 0.7266, 0.3162, 0.7218, 0.3235, 0.7218, 0.3235, 0.7266, 0.3162, 0.7266, 0.3088, 0.7218, 0.3162, 0.7218, 0.3162, 0.7266, 0.3088, 0.7266, 0.3015, 0.7218, 0.3088, 0.7218, 0.3088, 0.7266, 0.3015, 0.7266, 0.2941, 0.7218, 0.3015, 0.7218, 0.3015, 0.7266, 0.2941, 0.7266, 0.2868, 0.7218, 0.2941, 0.7218, 0.2941, 0.7266, 0.2868, 0.7266, 0.2794, 0.7218, 0.2868, 0.7218, 0.2868, 0.7266, 0.2794, 0.7266, 0.2721, 0.7218, 0.2794, 0.7218, 0.2794, 0.7266, 0.2721, 0.7266, 0.2647, 0.7218, 0.2721, 0.7218, 0.2721, 0.7266, 0.2647, 0.7266, 0.2574, 0.7218, 0.2647, 0.7218, 0.2647, 0.7266, 0.2574, 0.7266, 0.25, 0.7218, 0.2574, 0.7218, 0.2574, 0.7266, 0.25, 0.7266, 0.2426, 0.7218, 0.25, 0.7218, 0.25, 0.7266, 0.2426, 0.7266, 0.2353, 0.7218, 0.2426, 0.7218, 0.2426, 0.7266, 0.2353, 0.7266, 0.2279, 0.7218, 0.2353, 0.7218, 0.2353, 0.7266, 0.2279, 0.7266, 0.2206, 0.7218, 0.2279, 0.7218, 0.2279, 0.7266, 0.2206, 0.7266, 0.2132, 0.7218, 0.2206, 0.7218, 0.2206, 0.7266, 0.2132, 0.7266, 0.2059, 0.7218, 0.2132, 0.7218, 0.2132, 0.7266, 0.2059, 0.7266, 0.1985, 0.7218, 0.2059, 0.7218, 0.2059, 0.7266, 0.1985, 0.7266, 0.1912, 0.7218, 0.1985, 0.7218, 0.1985, 0.7266, 0.1912, 0.7266, 0.1838, 0.7218, 0.1912, 0.7218, 0.1912, 0.7266, 0.1838, 0.7266, 0.1765, 0.7218, 0.1838, 0.7218, 0.1838, 0.7266, 0.1765, 0.7266, 0.1691, 0.7218, 0.1765, 0.7218, 0.1765, 0.7266, 0.1691, 0.7266, 0.1618, 0.7218, 0.1691, 0.7218, 0.1691, 0.7266, 0.1618, 0.7266, 0.1544, 0.7218, 0.1618, 0.7218, 0.1618, 0.7266, 0.1544, 0.7266, 0.1471, 0.7218, 0.1544, 0.7218, 0.1544, 0.7266, 0.1471, 0.7266, 0.1397, 0.7218, 0.1471, 0.7218, 0.1471, 0.7266, 0.1397, 0.7266, 0.1324, 0.7218, 0.1397, 0.7218, 0.1397, 0.7266, 0.1324, 0.7266, 0.125, 0.7218, 0.1324, 0.7218, 0.1324, 0.7266, 0.125, 0.7266, 0.8603, 0.7218, 0.8676, 0.7218, 0.8676, 0.7266, 0.8603, 0.7266, 0.8529, 0.7218, 0.8603, 0.7218, 0.8603, 0.7266, 0.8529, 0.7266, 0.8456, 0.7218, 0.8529, 0.7218, 0.8529, 0.7266, 0.8456, 0.7266, 0.8382, 0.7218, 0.8456, 0.7218, 0.8456, 0.7266, 0.8382, 0.7266, 0.8309, 0.7218, 0.8382, 0.7218, 0.8382, 0.7266, 0.8309, 0.7266, 0.8235, 0.7218, 0.8309, 0.7218, 0.8309, 0.7266, 0.8235, 0.7266, 0.8162, 0.7218, 0.8235, 0.7218, 0.8235, 0.7266, 0.8162, 0.7266, 0.8088, 0.7218, 0.8162, 0.7218, 0.8162, 0.7266, 0.8088, 0.7266, 0.8015, 0.7218, 0.8088, 0.7218, 0.8088, 0.7266, 0.8015, 0.7266, 0.7941, 0.7218, 0.8015, 0.7218, 0.8015, 0.7266, 0.7941, 0.7266, 0.7868, 0.7218, 0.7941, 0.7218, 0.7941, 0.7266, 0.7868, 0.7266, 0.7794, 0.7218, 0.7868, 0.7218, 0.7868, 0.7266, 0.7794, 0.7266, 0.7721, 0.7218, 0.7794, 0.7218, 0.7794, 0.7266, 0.7721, 0.7266, 0.7647, 0.7218, 0.7721, 0.7218, 0.7721, 0.7266, 0.7647, 0.7266, 0.7574, 0.7218, 0.7647, 0.7218, 0.7647, 0.7266, 0.7574, 0.7266, 0.75, 0.7218, 0.7574, 0.7218, 0.7574, 0.7266, 0.75, 0.7266, 0.7426, 0.7218, 0.75, 0.7218, 0.75, 0.7266, 0.7426, 0.7266, 0.7353, 0.7218, 0.7426, 0.7218, 0.7426, 0.7266, 0.7353, 0.7266, 0.7279, 0.7218, 0.7353, 0.7218, 0.7353, 0.7266, 0.7279, 0.7266, 0.7206, 0.7218, 0.7279, 0.7218, 0.7279, 0.7266, 0.7206, 0.7266, 0.7132, 0.7218, 0.7206, 0.7218, 0.7206, 0.7266, 0.7132, 0.7266, 0.7059, 0.7218, 0.7132, 0.7218, 0.7132, 0.7266, 0.7059, 0.7266, 0.6985, 0.7218, 0.7059, 0.7218, 0.7059, 0.7266, 0.6985, 0.7266, 0.6912, 0.7218, 0.6985, 0.7218, 0.6985, 0.7266, 0.6912, 0.7266, 0.6838, 0.7218, 0.6912, 0.7218, 0.6912, 0.7266, 0.6838, 0.7266, 0.6765, 0.7218, 0.6838, 0.7218, 0.6838, 0.7266, 0.6765, 0.7266, 0.6691, 0.7218, 0.6765, 0.7218, 0.6765, 0.7266, 0.6691, 0.7266, 0.6618, 0.7218, 0.6691, 0.7218, 0.6691, 0.7266, 0.6618, 0.7266, 0.6544, 0.7218, 0.6618, 0.7218, 0.6618, 0.7266, 0.6544, 0.7266, 0.6471, 0.7218, 0.6544, 0.7218, 0.6544, 0.7266, 0.6471, 0.7266, 0.6397, 0.7218, 0.6471, 0.7218, 0.6471, 0.7266, 0.6397, 0.7266, 0.6324, 0.7218, 0.6397, 0.7218, 0.6397, 0.7266, 0.6324, 0.7266, 0.625, 0.7218, 0.6324, 0.7218, 0.6324, 0.7266, 0.625, 0.7266, 0.8676, 0.7218, 0.875, 0.7218, 0.875, 0.7266, 0.8676, 0.7266, 0.3676, 0.7218, 0.375, 0.7218, 0.375, 0.7266, 0.3676, 0.7266, 0.375, 0.7218, 0.625, 0.7218, 0.625, 0.7266, 0.375, 0.7266, 0.375, 0.0, 0.625, 0.0, 0.625, 0.02341, 0.375, 0.02341, 0.375, 0.5, 0.625, 0.5, 0.625, 0.7218, 0.375, 0.7218, 0.3676, 0.5, 0.375, 0.5, 0.375, 0.7218, 0.3676, 0.7218, 0.8676, 0.5, 0.875, 0.5, 0.875, 0.7218, 0.8676, 0.7218, 0.625, 0.5, 0.6324, 0.5, 0.6324, 0.7218, 0.625, 0.7218, 0.6324, 0.5, 0.6397, 0.5, 0.6397, 0.7218, 0.6324, 0.7218, 0.6397, 0.5, 0.6471, 0.5, 0.6471, 0.7218, 0.6397, 0.7218, 0.6471, 0.5, 0.6544, 0.5, 0.6544, 0.7218, 0.6471, 0.7218, 0.6544, 0.5, 0.6618, 0.5, 0.6618, 0.7218, 0.6544, 0.7218, 0.6618, 0.5, 0.6691, 0.5, 0.6691, 0.7218, 0.6618, 0.7218, 0.6691, 0.5, 0.6765, 0.5, 0.6765, 0.7218, 0.6691, 0.7218, 0.6765, 0.5, 0.6838, 0.5, 0.6838, 0.7218, 0.6765, 0.7218, 0.6838, 0.5, 0.6912, 0.5, 0.6912, 0.7218, 0.6838, 0.7218, 0.6912, 0.5, 0.6985, 0.5, 0.6985, 0.7218, 0.6912, 0.7218, 0.6985, 0.5, 0.7059, 0.5, 0.7059, 0.7218, 0.6985, 0.7218, 0.7059, 0.5, 0.7132, 0.5, 0.7132, 0.7218, 0.7059, 0.7218, 0.7132, 0.5, 0.7206, 0.5, 0.7206, 0.7218, 0.7132, 0.7218, 0.7206, 0.5, 0.7279, 0.5, 0.7279, 0.7218, 0.7206, 0.7218, 0.7279, 0.5, 0.7353, 0.5, 0.7353, 0.7218, 0.7279, 0.7218, 0.7353, 0.5, 0.7426, 0.5, 0.7426, 0.7218, 0.7353, 0.7218, 0.7426, 0.5, 0.75, 0.5, 0.75, 0.7218, 0.7426, 0.7218, 0.75, 0.5, 0.7574, 0.5, 0.7574, 0.7218, 0.75, 0.7218, 0.7574, 0.5, 0.7647, 0.5, 0.7647, 0.7218, 0.7574, 0.7218, 0.7647, 0.5, 0.7721, 0.5, 0.7721, 0.7218, 0.7647, 0.7218, 0.7721, 0.5, 0.7794, 0.5, 0.7794, 0.7218, 0.7721, 0.7218, 0.7794, 0.5, 0.7868, 0.5, 0.7868, 0.7218, 0.7794, 0.7218, 0.7868, 0.5, 0.7941, 0.5, 0.7941, 0.7218, 0.7868, 0.7218, 0.7941, 0.5, 0.8015, 0.5, 0.8015, 0.7218, 0.7941, 0.7218, 0.8015, 0.5, 0.8088, 0.5, 0.8088, 0.7218, 0.8015, 0.7218, 0.8088, 0.5, 0.8162, 0.5, 0.8162, 0.7218, 0.8088, 0.7218, 0.8162, 0.5, 0.8235, 0.5, 0.8235, 0.7218, 0.8162, 0.7218, 0.8235, 0.5, 0.8309, 0.5, 0.8309, 0.7218, 0.8235, 0.7218, 0.8309, 0.5, 0.8382, 0.5, 0.8382, 0.7218, 0.8309, 0.7218, 0.8382, 0.5, 0.8456, 0.5, 0.8456, 0.7218, 0.8382, 0.7218, 0.8456, 0.5, 0.8529, 0.5, 0.8529, 0.7218, 0.8456, 0.7218, 0.8529, 0.5, 0.8603, 0.5, 0.8603, 0.7218, 0.8529, 0.7218, 0.8603, 0.5, 0.8676, 0.5, 0.8676, 0.7218, 0.8603, 0.7218, 0.125, 0.5, 0.1324, 0.5, 0.1324, 0.7218, 0.125, 0.7218, 0.1324, 0.5, 0.1397, 0.5, 0.1397, 0.7218, 0.1324, 0.7218, 0.1397, 0.5, 0.1471, 0.5, 0.1471, 0.7218, 0.1397, 0.7218, 0.1471, 0.5, 0.1544, 0.5, 0.1544, 0.7218, 0.1471, 0.7218, 0.1544, 0.5, 0.1618, 0.5, 0.1618, 0.7218, 0.1544, 0.7218, 0.1618, 0.5, 0.1691, 0.5, 0.1691, 0.7218, 0.1618, 0.7218, 0.1691, 0.5, 0.1765, 0.5, 0.1765, 0.7218, 0.1691, 0.7218, 0.1765, 0.5, 0.1838, 0.5, 0.1838, 0.7218, 0.1765, 0.7218, 0.1838, 0.5, 0.1912, 0.5, 0.1912, 0.7218, 0.1838, 0.7218, 0.1912, 0.5, 0.1985, 0.5, 0.1985, 0.7218, 0.1912, 0.7218, 0.1985, 0.5, 0.2059, 0.5, 0.2059, 0.7218, 0.1985, 0.7218, 0.2059, 0.5, 0.2132, 0.5, 0.2132, 0.7218, 0.2059, 0.7218, 0.2132, 0.5, 0.2206, 0.5, 0.2206, 0.7218, 0.2132, 0.7218, 0.2206, 0.5, 0.2279, 0.5, 0.2279, 0.7218, 0.2206, 0.7218, 0.2279, 0.5, 0.2353, 0.5, 0.2353, 0.7218, 0.2279, 0.7218, 0.2353, 0.5, 0.2426, 0.5, 0.2426, 0.7218, 0.2353, 0.7218, 0.2426, 0.5, 0.25, 0.5, 0.25, 0.7218, 0.2426, 0.7218, 0.25, 0.5, 0.2574, 0.5, 0.2574, 0.7218, 0.25, 0.7218, 0.2574, 0.5, 0.2647, 0.5, 0.2647, 0.7218, 0.2574, 0.7218, 0.2647, 0.5, 0.2721, 0.5, 0.2721, 0.7218, 0.2647, 0.7218, 0.2721, 0.5, 0.2794, 0.5, 0.2794, 0.7218, 0.2721, 0.7218, 0.2794, 0.5, 0.2868, 0.5, 0.2868, 0.7218, 0.2794, 0.7218, 0.2868, 0.5, 0.2941, 0.5, 0.2941, 0.7218, 0.2868, 0.7218, 0.2941, 0.5, 0.3015, 0.5, 0.3015, 0.7218, 0.2941, 0.7218, 0.3015, 0.5, 0.3088, 0.5, 0.3088, 0.7218, 0.3015, 0.7218, 0.3088, 0.5, 0.3162, 0.5, 0.3162, 0.7218, 0.3088, 0.7218, 0.3162, 0.5, 0.3235, 0.5, 0.3235, 0.7218, 0.3162, 0.7218, 0.3235, 0.5, 0.3309, 0.5, 0.3309, 0.7218, 0.3235, 0.7218, 0.3309, 0.5, 0.3382, 0.5, 0.3382, 0.7218, 0.3309, 0.7218, 0.3382, 0.5, 0.3456, 0.5, 0.3456, 0.7218, 0.3382, 0.7218, 0.3456, 0.5, 0.3529, 0.5, 0.3529, 0.7218, 0.3456, 0.7218, 0.3529, 0.5, 0.3603, 0.5, 0.3603, 0.7218, 0.3529, 0.7218, 0.3603, 0.5, 0.3676, 0.5, 0.3676, 0.7218, 0.3603, 0.7218, 0.375, 0.02341, 0.625, 0.02341, 0.625, 0.02818, 0.375, 0.02818, 0.25, 0.5, 0.2574, 0.5, 0.2574, 0.7221, 0.25, 0.7221, 0.2426, 0.5, 0.25, 0.5, 0.25, 0.7221, 0.2426, 0.7221, 0.2353, 0.5, 0.2426, 0.5, 0.2426, 0.7221, 0.2353, 0.7221, 0.2279, 0.5, 0.2353, 0.5, 0.2353, 0.7221, 0.2279, 0.7221, 0.2206, 0.5, 0.2279, 0.5, 0.2279, 0.7221, 0.2206, 0.7221, 0.2132, 0.5, 0.2206, 0.5, 0.2206, 0.7221, 0.2132, 0.7221, 0.2059, 0.5, 0.2132, 0.5, 0.2132, 0.7221, 0.2059, 0.7221, 0.1985, 0.5, 0.2059, 0.5, 0.2059, 0.7221, 0.1985, 0.7221, 0.1912, 0.5, 0.1985, 0.5, 0.1985, 0.7221, 0.1912, 0.7221, 0.1838, 0.5, 0.1912, 0.5, 0.1912, 0.7221, 0.1838, 0.7221, 0.1765, 0.5, 0.1838, 0.5, 0.1838, 0.7221, 0.1765, 0.7221, 0.1691, 0.5, 0.1765, 0.5, 0.1765, 0.7221, 0.1691, 0.7221, 0.1618, 0.5, 0.1691, 0.5, 0.1691, 0.7221, 0.1618, 0.7221, 0.1544, 0.5, 0.1618, 0.5, 0.1618, 0.7221, 0.1544, 0.7221, 0.1471, 0.5, 0.1544, 0.5, 0.1544, 0.7221, 0.1471, 0.7221, 0.1397, 0.5, 0.1471, 0.5, 0.1471, 0.7221, 0.1397, 0.7221, 0.1324, 0.5, 0.1397, 0.5, 0.1397, 0.7221, 0.1324, 0.7221, 0.125, 0.5, 0.1324, 0.5, 0.1324, 0.7221, 0.125, 0.7221, 0.8603, 0.5, 0.8676, 0.5, 0.8676, 0.7221, 0.8603, 0.7221, 0.8529, 0.5, 0.8603, 0.5, 0.8603, 0.7221, 0.8529, 0.7221, 0.8456, 0.5, 0.8529, 0.5, 0.8529, 0.7221, 0.8456, 0.7221, 0.8382, 0.5, 0.8456, 0.5, 0.8456, 0.7221, 0.8382, 0.7221, 0.8309, 0.5, 0.8382, 0.5, 0.8382, 0.7221, 0.8309, 0.7221, 0.8235, 0.5, 0.8309, 0.5, 0.8309, 0.7221, 0.8235, 0.7221, 0.8162, 0.5, 0.8235, 0.5, 0.8235, 0.7221, 0.8162, 0.7221, 0.8088, 0.5, 0.8162, 0.5, 0.8162, 0.7221, 0.8088, 0.7221, 0.8015, 0.5, 0.8088, 0.5, 0.8088, 0.7221, 0.8015, 0.7221, 0.7941, 0.5, 0.8015, 0.5, 0.8015, 0.7221, 0.7941, 0.7221, 0.7868, 0.5, 0.7941, 0.5, 0.7941, 0.7221, 0.7868, 0.7221, 0.7794, 0.5, 0.7868, 0.5, 0.7868, 0.7221, 0.7794, 0.7221, 0.7721, 0.5, 0.7794, 0.5, 0.7794, 0.7221, 0.7721, 0.7221, 0.7647, 0.5, 0.7721, 0.5, 0.7721, 0.7221, 0.7647, 0.7221, 0.7574, 0.5, 0.7647, 0.5, 0.7647, 0.7221, 0.7574, 0.7221, 0.75, 0.5, 0.7574, 0.5, 0.7574, 0.7221, 0.75, 0.7221, 0.7426, 0.5, 0.75, 0.5, 0.75, 0.7221, 0.7426, 0.7221, 0.8676, 0.5, 0.875, 0.5, 0.875, 0.7221, 0.8676, 0.7221, 0.375, 0.02374, 0.625, 0.02374, 0.625, 0.02786, 0.375, 0.02786, 0.375, 0.0, 0.625, 0.0, 0.625, 0.02374, 0.375, 0.02374, 0.25, 0.7221, 0.2574, 0.7221, 0.2574, 0.7263, 0.25, 0.7263, 0.2426, 0.7221, 0.25, 0.7221, 0.25, 0.7263, 0.2426, 0.7263, 0.2353, 0.7221, 0.2426, 0.7221, 0.2426, 0.7263, 0.2353, 0.7263, 0.2279, 0.7221, 0.2353, 0.7221, 0.2353, 0.7263, 0.2279, 0.7263, 0.2206, 0.7221, 0.2279, 0.7221, 0.2279, 0.7263, 0.2206, 0.7263, 0.2132, 0.7221, 0.2206, 0.7221, 0.2206, 0.7263, 0.2132, 0.7263, 0.2059, 0.7221, 0.2132, 0.7221, 0.2132, 0.7263, 0.2059, 0.7263, 0.1985, 0.7221, 0.2059, 0.7221, 0.2059, 0.7263, 0.1985, 0.7263, 0.1912, 0.7221, 0.1985, 0.7221, 0.1985, 0.7263, 0.1912, 0.7263, 0.1838, 0.7221, 0.1912, 0.7221, 0.1912, 0.7263, 0.1838, 0.7263, 0.1765, 0.7221, 0.1838, 0.7221, 0.1838, 0.7263, 0.1765, 0.7263, 0.1691, 0.7221, 0.1765, 0.7221, 0.1765, 0.7263, 0.1691, 0.7263, 0.1618, 0.7221, 0.1691, 0.7221, 0.1691, 0.7263, 0.1618, 0.7263, 0.1544, 0.7221, 0.1618, 0.7221, 0.1618, 0.7263, 0.1544, 0.7263, 0.1471, 0.7221, 0.1544, 0.7221, 0.1544, 0.7263, 0.1471, 0.7263, 0.1397, 0.7221, 0.1471, 0.7221, 0.1471, 0.7263, 0.1397, 0.7263, 0.1324, 0.7221, 0.1397, 0.7221, 0.1397, 0.7263, 0.1324, 0.7263, 0.125, 0.7221, 0.1324, 0.7221, 0.1324, 0.7263, 0.125, 0.7263, 0.8603, 0.7221, 0.8676, 0.7221, 0.8676, 0.7263, 0.8603, 0.7263, 0.8529, 0.7221, 0.8603, 0.7221, 0.8603, 0.7263, 0.8529, 0.7263, 0.8456, 0.7221, 0.8529, 0.7221, 0.8529, 0.7263, 0.8456, 0.7263, 0.8382, 0.7221, 0.8456, 0.7221, 0.8456, 0.7263, 0.8382, 0.7263, 0.8309, 0.7221, 0.8382, 0.7221, 0.8382, 0.7263, 0.8309, 0.7263, 0.8235, 0.7221, 0.8309, 0.7221, 0.8309, 0.7263, 0.8235, 0.7263, 0.8162, 0.7221, 0.8235, 0.7221, 0.8235, 0.7263, 0.8162, 0.7263, 0.8088, 0.7221, 0.8162, 0.7221, 0.8162, 0.7263, 0.8088, 0.7263, 0.8015, 0.7221, 0.8088, 0.7221, 0.8088, 0.7263, 0.8015, 0.7263, 0.7941, 0.7221, 0.8015, 0.7221, 0.8015, 0.7263, 0.7941, 0.7263, 0.7868, 0.7221, 0.7941, 0.7221, 0.7941, 0.7263, 0.7868, 0.7263, 0.7794, 0.7221, 0.7868, 0.7221, 0.7868, 0.7263, 0.7794, 0.7263, 0.7721, 0.7221, 0.7794, 0.7221, 0.7794, 0.7263, 0.7721, 0.7263, 0.7647, 0.7221, 0.7721, 0.7221, 0.7721, 0.7263, 0.7647, 0.7263, 0.7574, 0.7221, 0.7647, 0.7221, 0.7647, 0.7263, 0.7574, 0.7263, 0.75, 0.7221, 0.7574, 0.7221, 0.7574, 0.7263, 0.75, 0.7263, 0.7426, 0.7221, 0.75, 0.7221, 0.75, 0.7263, 0.7426, 0.7263, 0.8676, 0.7221, 0.875, 0.7221, 0.875, 0.7263, 0.8676, 0.7263])
me_cube_001.materials.append(mat_ground_001)
me_cube_001.materials.append(mat_ground)
me_cube_001.use_remesh_fix_poles = True
me_cube_001.use_remesh_preserve_attributes = False
me_cube_001.use_mirror_vertex_groups = False
me_cube_001.update()

# ---- curves / text
txt_text_001 = bpy.data.curves.new('Text.001', 'FONT')
txt_text_001.dimensions = '2D'
txt_text_001.body = '2'
txt_text_001.materials.append(mat_ground)
txt_text_001.use_path_clamp = True
txt_text_001.offset_x = -0.251
txt_text_001.offset_y = -0.341
txt_text_002 = bpy.data.curves.new('Text.002', 'FONT')
txt_text_002.dimensions = '2D'
txt_text_002.body = '1'
txt_text_002.materials.append(mat_ground)
txt_text_002.use_path_clamp = True
txt_text_002.offset_x = -0.251
txt_text_002.offset_y = -0.341
txt_text_003 = bpy.data.curves.new('Text.003', 'FONT')
txt_text_003.dimensions = '2D'
txt_text_003.body = '4'
txt_text_003.materials.append(mat_ground)
txt_text_003.use_path_clamp = True
txt_text_003.offset_x = -0.251
txt_text_003.offset_y = -0.341
txt_text_004 = bpy.data.curves.new('Text.004', 'FONT')
txt_text_004.dimensions = '2D'
txt_text_004.body = '3'
txt_text_004.materials.append(mat_ground)
txt_text_004.use_path_clamp = True
txt_text_004.offset_x = -0.251
txt_text_004.offset_y = -0.341
txt_text_005 = bpy.data.curves.new('Text.005', 'FONT')
txt_text_005.dimensions = '2D'
txt_text_005.body = '6'
txt_text_005.materials.append(mat_ground)
txt_text_005.use_path_clamp = True
txt_text_005.offset_x = -0.251
txt_text_005.offset_y = -0.341
txt_text_006 = bpy.data.curves.new('Text.006', 'FONT')
txt_text_006.dimensions = '2D'
txt_text_006.body = '5'
txt_text_006.materials.append(mat_ground)
txt_text_006.use_path_clamp = True
txt_text_006.offset_x = -0.251
txt_text_006.offset_y = -0.341
txt_text_007 = bpy.data.curves.new('Text.007', 'FONT')
txt_text_007.dimensions = '2D'
txt_text_007.body = '8'
txt_text_007.materials.append(mat_ground)
txt_text_007.use_path_clamp = True
txt_text_007.offset_x = -0.251
txt_text_007.offset_y = -0.341
txt_text_008 = bpy.data.curves.new('Text.008', 'FONT')
txt_text_008.dimensions = '2D'
txt_text_008.body = '7'
txt_text_008.materials.append(mat_ground)
txt_text_008.use_path_clamp = True
txt_text_008.offset_x = -0.251
txt_text_008.offset_y = -0.341

# ---- objects
ob_cube = bpy.data.objects.new('Cube', me_cube_001)
ob_text_001 = bpy.data.objects.new('Text.001', txt_text_001)
ob_text_002 = bpy.data.objects.new('Text.002', txt_text_002)
ob_text_003 = bpy.data.objects.new('Text.003', txt_text_003)
ob_text_004 = bpy.data.objects.new('Text.004', txt_text_004)
ob_text_005 = bpy.data.objects.new('Text.005', txt_text_005)
ob_text_006 = bpy.data.objects.new('Text.006', txt_text_006)
ob_text_007 = bpy.data.objects.new('Text.007', txt_text_007)
ob_text_008 = bpy.data.objects.new('Text.008', txt_text_008)

# ---- transforms, parenting, visibility, modifiers, constraints
ob_cube.location = (0.0, 0.0, 0.0)
ob_cube.scale = (1.359, 1.359, 1.0)
ob_cube.lineart.crease_threshold = 0.0
_m = ob_cube.modifiers.new('Bevel', 'BEVEL')
_m.width = 0.025
_m.width_pct = 0.025
_m.segments = 4
ob_text_001.location = (3.015, -14.95, 0.18)
ob_text_001.scale = (3.228, 3.228, 3.228)
ob_text_001.lineart.crease_threshold = 0.0
ob_text_002.location = (5.843, -14.95, 0.18)
ob_text_002.scale = (3.228, 3.228, 3.228)
ob_text_002.lineart.crease_threshold = 0.0
ob_text_003.location = (-2.565, -14.95, 0.18)
ob_text_003.scale = (3.228, 3.228, 3.228)
ob_text_003.lineart.crease_threshold = 0.0
ob_text_004.location = (0.2634, -14.95, 0.18)
ob_text_004.scale = (3.228, 3.228, 3.228)
ob_text_004.lineart.crease_threshold = 0.0
ob_text_005.location = (-8.183, -14.95, 0.18)
ob_text_005.scale = (3.228, 3.228, 3.228)
ob_text_005.lineart.crease_threshold = 0.0
ob_text_006.location = (-5.355, -14.95, 0.18)
ob_text_006.scale = (3.228, 3.228, 3.228)
ob_text_006.lineart.crease_threshold = 0.0
ob_text_007.location = (-13.86, -14.95, 0.18)
ob_text_007.scale = (3.228, 3.228, 3.228)
ob_text_007.lineart.crease_threshold = 0.0
ob_text_008.location = (-11.05, -14.95, 0.18)
ob_text_008.scale = (3.228, 3.228, 3.228)
ob_text_008.lineart.crease_threshold = 0.0

# ---- collection membership
col_collection.objects.link(ob_cube)
col_collection.objects.link(ob_text_001)
col_collection.objects.link(ob_text_002)
col_collection.objects.link(ob_text_003)
col_collection.objects.link(ob_text_004)
col_collection.objects.link(ob_text_005)
col_collection.objects.link(ob_text_006)
col_collection.objects.link(ob_text_007)
col_collection.objects.link(ob_text_008)

# ---- scene / render settings (as saved in the file)
scene.frame_start = 1; scene.frame_end = 250; scene.frame_set(1)
scene.render.engine = 'BLENDER_EEVEE_NEXT'
scene.cycles.use_denoising = False
scene.cycles.samples = 128
scene.cycles.sampling_pattern = 'TABULATED_SOBOL'
scene.cycles.use_adaptive_sampling = False
scene.cycles.use_light_tree = False
scene.view_settings.view_transform = 'Filmic'
bpy.context.view_layer.update()

# ---- added for rendering (the .blend has no active camera and no usable light): camera, sun
cam_auto = bpy.data.cameras.new('AutoCamera')
cam_auto.lens = 50.0
cam_auto.sensor_width = 36.0
cam_auto.clip_end = 3344.96
ob_auto_camera = bpy.data.objects.new('AutoCamera', cam_auto)
scene.collection.objects.link(ob_auto_camera)
ob_auto_camera.location = (186.363, -147.432, 152.51)
ob_auto_camera.rotation_euler = (1.09748, -7.21219e-08, 0.694738)
scene.camera = ob_auto_camera
light_auto_sun = bpy.data.lights.new('AutoSun', 'SUN')
light_auto_sun.energy = 3.0
light_auto_sun.angle = 0.0523599
ob_auto_sun = bpy.data.objects.new('AutoSun', light_auto_sun)
scene.collection.objects.link(ob_auto_sun)
ob_auto_sun.rotation_euler = (0.872665, 0.174533, 0.523599)
bpy.context.view_layer.update()
